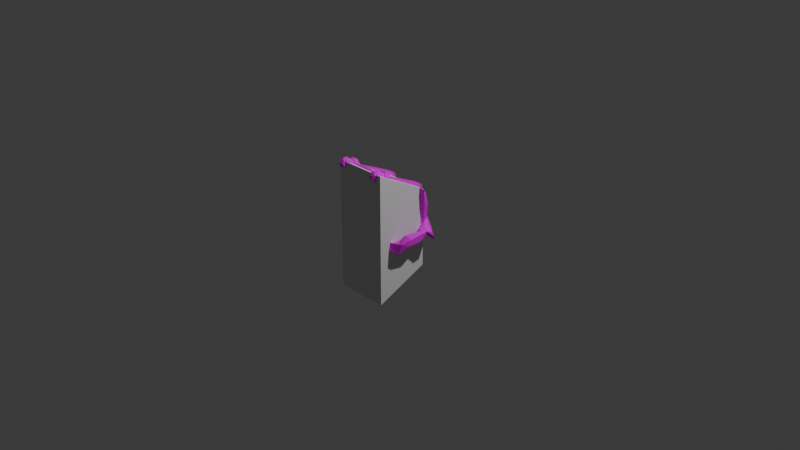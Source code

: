 # Source: eyehooker.blend  (saved by Blender 4.0.36; exported with 4.5.12 LTS)
import bpy
from mathutils import Matrix  # noqa: F401  (used for matrix-valued properties, if any)

bpy.ops.wm.read_factory_settings(use_empty=True)
scene = bpy.context.scene
scene.name = 'Scene'

# ---- collections
col_collection = bpy.data.collections.new('Collection'); scene.collection.children.link(col_collection)
col_eye_hooker = bpy.data.collections.new('eye_hooker'); scene.collection.children.link(col_eye_hooker)
col_eye_hooker_phy = bpy.data.collections.new('eye_hooker_phy'); scene.collection.children.link(col_eye_hooker_phy)

# ---- images (referenced by path relative to the original .blend; pixels are not part of the script)
import os
ASSET_DIR = os.environ.get("B2B_ASSET_DIR", "")  # directory of the original .blend (textures are referenced by path, not embedded)
HERE = os.path.dirname(os.path.abspath(__file__))  # packed textures are extracted next to this script under _unpacked/

def load_image(name, relpath, width, height, colorspace="sRGB"):
    """Load a texture the original file referenced (path relative to the .blend, or extracted next to this script)."""
    p = next((c for c in (os.path.join(HERE, relpath), os.path.join(ASSET_DIR, relpath)) if relpath and os.path.exists(c)), "")
    if p:
        img = bpy.data.images.load(p, check_existing=True)
        img.name = name
    else:  # same state as the original file: an image datablock whose file is absent (Cycles renders it pink)
        img = bpy.data.images.new(name, width, height)
        img.source = "FILE"
        img.filepath = "//" + (relpath or name)
    img.colorspace_settings.name = colorspace
    return img
img_organic_psd = load_image('organic.psd', 'organic.psd', 1024, 1024, 'sRGB')

# ---- materials (node trees are filled in below, after node groups)
mat_material = bpy.data.materials.new('Material')
mat_material.alpha_threshold = 0.0
mat_material.use_transparent_shadow = False
mat_material.roughness = 0.5
mat_material.line_color = (0.0, 0.0, 0.0, 1.0)

# ---- material node trees
mat_material.use_nodes = True; mat_material.node_tree.nodes.clear()
_N = mat_material.node_tree.nodes; _L = mat_material.node_tree.links
n0 = _N.new('ShaderNodeOutputMaterial'); n0.name = 'Material Output'; n0.location = (300, 300)
n1 = _N.new('ShaderNodeBsdfPrincipled'); n1.name = 'Principled BSDF'; n1.location = (10, 300)
n1.inputs[3].default_value = 1.0
n2 = _N.new('ShaderNodeTexCoord'); n2.name = 'Texture Coordinate'; n2.location = (-507, 252)
n3 = _N.new('ShaderNodeTexImage'); n3.name = 'Image Texture'; n3.location = (-295, 224)
n3.image = img_organic_psd
n3.interpolation = 'Closest'
_L.new(n1.outputs[0], n0.inputs[0])
_L.new(n3.outputs[0], n1.inputs[0])
_L.new(n2.outputs[2], n3.inputs[0])
n0.is_active_output = True

# ---- world
world_world = bpy.data.worlds.new('World'); scene.world = world_world
world_world.use_nodes = True; world_world.node_tree.nodes.clear()
_N = world_world.node_tree.nodes; _L = world_world.node_tree.links
n0 = _N.new('ShaderNodeOutputWorld'); n0.name = 'World Output'; n0.location = (300, 300)
n1 = _N.new('ShaderNodeBackground'); n1.name = 'Background'; n1.location = (10, 300)
n1.inputs[0].default_value = (0.05088, 0.05088, 0.05088, 1.0)
_L.new(n1.outputs[0], n0.inputs[0])
n0.is_active_output = True
world_world.color = (0.05088, 0.05088, 0.05088)
world_world.use_sun_shadow = False
world_world.sun_shadow_jitter_overblur = 0.0

# ---- cameras
cam_camera = bpy.data.cameras.new('Camera')
cam_camera.clip_end = 100.0
cam_camera.ortho_scale = 7.314

# ---- lights
light_light = bpy.data.lights.new('Light', 'POINT')
light_light.transmission_factor = 0.0
light_light.energy = 1000.0
light_light.shadow_soft_size = 0.1
light_light.shadow_maximum_resolution = 0.006
light_light.use_absolute_resolution = True

# ---- meshes
me_cube = bpy.data.meshes.new('Cube')
me_cube.from_pydata([(0.179, -0.1397, 0.04584), (0.0228, -0.1397, 0.3575), (0.179, -0.2423, 0.04584), (0.0228, -0.2423, 0.3575), (-0.06389, -0.2423, 0.3575), (0.09228, -0.2423, 0.04584), (-0.06389, -0.1397, 0.3575), (0.09228, -0.1397, 0.04584), (0.02921, -0.1397, 0.4045), (0.02921, -0.2423, 0.4045), (-0.04876, -0.1397, 0.4424), (-0.04876, -0.2423, 0.4424), (0.4376, -0.1446, 0.5831), (0.4352, -0.2375, 0.5814), (0.3934, -0.1446, 0.648), (0.391, -0.2375, 0.6464), (0.5061, -0.1472, 0.6297), (0.5037, -0.2401, 0.628), (0.462, -0.1472, 0.6947), (0.4596, -0.2401, 0.693), (0.4376, 0.1017, 0.5831), (0.3934, 0.1016, 0.648), (0.5061, 0.09904, 0.6297), (0.462, 0.09902, 0.6947), (0.179, 0.1415, 0.04584), (0.0228, 0.1415, 0.3575), (0.179, 0.2441, 0.04584), (0.0228, 0.2441, 0.3575), (-0.06389, 0.2441, 0.3575), (0.09228, 0.2441, 0.04584), (-0.06389, 0.1415, 0.3575), (0.09228, 0.1415, 0.04584), (0.02921, 0.1415, 0.4045), (0.02921, 0.2441, 0.4045), (-0.04876, 0.1415, 0.4424), (-0.04876, 0.2441, 0.4424), (0.4376, 0.1463, 0.5831), (0.4352, 0.2392, 0.5814), (0.3934, 0.1463, 0.648), (0.391, 0.2392, 0.6464), (0.5061, 0.1489, 0.6297), (0.5037, 0.2418, 0.628), (0.462, 0.1489, 0.6947), (0.4596, 0.2418, 0.693), (0.4255, -0.09991, 0.5831), (0.3813, -0.09988, 0.648), (0.4941, -0.0973, 0.6297), (0.4499, -0.09727, 0.6947), (0.1787, -0.1397, 0.001672), (0.0228, -0.1397, -0.2778), (0.1787, -0.2423, 0.001672), (0.0228, -0.2423, -0.2778), (-0.06389, -0.2423, -0.2778), (0.09202, -0.2423, 0.001672), (-0.06389, -0.1397, -0.2778), (0.09202, -0.1397, 0.001672), (0.02921, -0.1397, -0.3248), (0.02921, -0.2423, -0.3248), (-0.04876, -0.1397, -0.3627), (-0.04876, -0.2423, -0.3627), (0.4376, -0.1446, -0.5034), (0.4352, -0.2375, -0.5017), (0.3934, -0.1446, -0.5684), (0.391, -0.2375, -0.5667), (0.5061, -0.1472, -0.55), (0.5037, -0.2401, -0.5484), (0.462, -0.1472, -0.615), (0.4596, -0.2401, -0.6133), (0.4376, 0.1017, -0.5034), (0.3934, 0.1016, -0.5684), (0.5061, 0.09904, -0.55), (0.462, 0.09902, -0.615), (0.1787, 0.1415, 0.001672), (0.0228, 0.1415, -0.2778), (0.1787, 0.2441, 0.001672), (0.0228, 0.2441, -0.2778), (-0.06389, 0.2441, -0.2778), (0.09202, 0.2441, 0.001672), (-0.06389, 0.1415, -0.2778), (0.09202, 0.1415, 0.001672), (0.02921, 0.1415, -0.3248), (0.02921, 0.2441, -0.3248), (-0.04876, 0.1415, -0.3627), (-0.04876, 0.2441, -0.3627), (0.4376, 0.1463, -0.5034), (0.4352, 0.2392, -0.5017), (0.3934, 0.1463, -0.5684), (0.391, 0.2392, -0.5667), (0.5061, 0.1489, -0.55), (0.5037, 0.2418, -0.5484), (0.462, 0.1489, -0.615), (0.4596, 0.2418, -0.6133), (0.4255, -0.09991, -0.5034), (0.3813, -0.09988, -0.5684), (0.4941, -0.0973, -0.55), (0.4499, -0.09727, -0.615), (0.179, -0.1397, -0.0144), (0.179, -0.2423, -0.0144), (0.09228, -0.2423, -0.0144), (0.09228, -0.1397, -0.0144), (0.179, 0.1415, -0.0144), (0.179, 0.2441, -0.0144), (0.09228, 0.2441, -0.0144), (0.09228, 0.1415, -0.0144), (0.1273, -0.1547, 0.173), (0.1273, -0.178, 0.2729), (0.04059, -0.178, 0.2729), (0.04059, -0.1547, 0.173), (0.04985, 0.2134, 0.2483), (0.04985, 0.1902, 0.3482), (-0.03683, 0.1902, 0.3482), (-0.03683, 0.2134, 0.2483), (0.04805, -0.2273, -0.3726), (0.04805, -0.1881, -0.2777), (-0.03864, -0.1881, -0.2777), (-0.03864, -0.2273, -0.3726), (0.1307, 0.2081, -0.3543), (0.1307, 0.169, -0.4491), (0.04404, 0.2081, -0.3543), (0.04404, 0.169, -0.4491)], [], [(3, 1, 0, 2), (4, 5, 7, 6), (0, 1, 6, 7), (3, 2, 5, 4), (0, 7, 99, 96), (1, 3, 9, 8), (10, 8, 12, 14), (6, 1, 8, 10), (3, 4, 11, 9), (4, 6, 10, 11), (13, 15, 19, 17), (8, 9, 13, 12), (9, 11, 15, 13), (11, 10, 14, 15), (16, 17, 19, 18), (15, 14, 18, 19), (18, 14, 21, 23), (12, 13, 17, 16), (21, 20, 22, 23), (16, 18, 23, 22), (12, 16, 22, 20), (14, 12, 20, 21), (27, 25, 24, 26), (28, 29, 31, 30), (24, 25, 30, 31), (27, 26, 29, 28), (24, 31, 103, 100), (25, 27, 33, 32), (34, 32, 36, 38), (30, 25, 32, 34), (27, 28, 35, 33), (28, 30, 34, 35), (37, 39, 43, 41), (32, 33, 37, 36), (33, 35, 39, 37), (35, 34, 38, 39), (40, 41, 43, 42), (39, 38, 42, 43), (42, 38, 45, 47), (36, 37, 41, 40), (45, 44, 46, 47), (40, 42, 47, 46), (36, 40, 46, 44), (38, 36, 44, 45), (51, 49, 48, 50), (52, 53, 55, 54), (48, 49, 54, 55), (51, 50, 53, 52), (50, 48, 55, 53), (49, 51, 57, 56), (58, 56, 60, 62), (54, 49, 56, 58), (51, 52, 59, 57), (52, 54, 58, 59), (61, 63, 67, 65), (56, 57, 61, 60), (57, 59, 63, 61), (59, 58, 62, 63), (64, 65, 67, 66), (63, 62, 66, 67), (66, 62, 69, 71), (60, 61, 65, 64), (69, 68, 70, 71), (64, 66, 71, 70), (60, 64, 70, 68), (62, 60, 68, 69), (75, 73, 72, 74), (76, 77, 79, 78), (72, 73, 78, 79), (75, 74, 77, 76), (74, 72, 79, 77), (73, 75, 81, 80), (82, 80, 84, 86), (78, 73, 80, 82), (75, 76, 83, 81), (76, 78, 82, 83), (85, 87, 91, 89), (80, 81, 85, 84), (81, 83, 87, 85), (83, 82, 86, 87), (88, 89, 91, 90), (87, 86, 90, 91), (90, 86, 93, 95), (84, 85, 89, 88), (93, 92, 94, 95), (88, 90, 95, 94), (84, 88, 94, 92), (86, 84, 92, 93), (97, 96, 99, 98), (101, 100, 103, 102), (31, 29, 102, 103), (7, 5, 98, 99), (26, 24, 100, 101), (2, 0, 96, 97), (29, 26, 101, 102), (5, 2, 97, 98), (105, 106, 107, 104), (109, 108, 111, 110), (106, 105, 109, 110), (107, 106, 110, 111), (104, 107, 111, 108), (105, 104, 108, 109), (113, 112, 115, 114), (116, 118, 119, 117), (112, 113, 116, 117), (113, 114, 118, 116), (114, 115, 119, 118), (115, 112, 117, 119)])
_uv = me_cube.uv_layers.new(name='UVMap')
_uv.uv.foreach_set('vector', [0.3163, 0.07328, 0.3436, 0.07328, 0.3436, 0.2299, 0.3163, 0.2299, 0.3161, 0.1632, 0.3149, 0.3196, 0.2876, 0.3194, 0.2888, 0.163, 0.1264, 0.3144, 0.1977, 0.1745, 0.2183, 0.185, 0.147, 0.3249, 0.1172, 0.1924, 0.1939, 0.3295, 0.1737, 0.3407, 0.09704, 0.2037, 0.1264, 0.3144, 0.147, 0.3249, 0.147, 0.3249, 0.1264, 0.3144, 0.3436, 0.07328, 0.3163, 0.07328, 0.3163, 0.06065, 0.3436, 0.06065, 0.225, 0.163, 0.2018, 0.1626, 0.1264, 0.07074, 0.1448, 0.06065, 0.2183, 0.185, 0.1977, 0.1745, 0.2018, 0.1626, 0.225, 0.163, 0.1172, 0.1924, 0.09704, 0.2037, 0.08951, 0.182, 0.1126, 0.1807, 0.3161, 0.1632, 0.2888, 0.163, 0.2889, 0.1401, 0.3163, 0.1403, 0.184, 0.08669, 0.1653, 0.07733, 0.1751, 0.05755, 0.1939, 0.06691, 0.3436, 0.3669, 0.3163, 0.3671, 0.3171, 0.2515, 0.3418, 0.2507, 0.1126, 0.1807, 0.08951, 0.182, 0.1653, 0.07733, 0.184, 0.08669, 0.3163, 0.1403, 0.2889, 0.1401, 0.2907, 0.07513, 0.3155, 0.07582, 0.3601, 0.1264, 0.3604, 0.1511, 0.344, 0.1511, 0.3436, 0.1263, 0.3155, 0.07582, 0.2907, 0.07513, 0.2915, 0.06114, 0.3163, 0.06183, 0.2915, 0.06114, 0.2907, 0.07513, 0.2251, 0.07464, 0.2259, 0.06065, 0.3418, 0.2507, 0.3171, 0.2515, 0.3163, 0.2311, 0.341, 0.2302, 0.2685, 0.3417, 0.2476, 0.3417, 0.2476, 0.3196, 0.2685, 0.3196, 0.3601, 0.1264, 0.3436, 0.1263, 0.344, 0.06065, 0.3604, 0.06073, 0.3418, 0.2507, 0.341, 0.2302, 0.4067, 0.2299, 0.4074, 0.2504, 0.2907, 0.07513, 0.2906, 0.09134, 0.225, 0.09085, 0.2251, 0.07464, 0.3163, 0.07328, 0.3436, 0.07328, 0.3436, 0.2299, 0.3163, 0.2299, 0.3161, 0.1632, 0.3149, 0.3196, 0.2876, 0.3194, 0.2888, 0.163, 0.1264, 0.3144, 0.1977, 0.1745, 0.2183, 0.185, 0.147, 0.3249, 0.1172, 0.1924, 0.1939, 0.3295, 0.1737, 0.3407, 0.09704, 0.2037, 0.1264, 0.3144, 0.147, 0.3249, 0.147, 0.3249, 0.1264, 0.3144, 0.3436, 0.07328, 0.3163, 0.07328, 0.3163, 0.06065, 0.3436, 0.06065, 0.225, 0.163, 0.2018, 0.1626, 0.1264, 0.07074, 0.1448, 0.06065, 0.2183, 0.185, 0.1977, 0.1745, 0.2018, 0.1626, 0.225, 0.163, 0.1172, 0.1924, 0.09704, 0.2037, 0.08951, 0.182, 0.1126, 0.1807, 0.3161, 0.1632, 0.2888, 0.163, 0.2889, 0.1401, 0.3163, 0.1403, 0.184, 0.08669, 0.1653, 0.07733, 0.1751, 0.05755, 0.1939, 0.06691, 0.3436, 0.3669, 0.3163, 0.3671, 0.3171, 0.2515, 0.3418, 0.2507, 0.1126, 0.1807, 0.08951, 0.182, 0.1653, 0.07733, 0.184, 0.08669, 0.3163, 0.1403, 0.2889, 0.1401, 0.2907, 0.07513, 0.3155, 0.07582, 0.3601, 0.1264, 0.3604, 0.1511, 0.344, 0.1511, 0.3436, 0.1263, 0.3155, 0.07582, 0.2907, 0.07513, 0.2915, 0.06114, 0.3163, 0.06183, 0.2915, 0.06114, 0.2907, 0.07513, 0.2251, 0.07464, 0.2259, 0.06065, 0.3418, 0.2507, 0.3171, 0.2515, 0.3163, 0.2311, 0.341, 0.2302, 0.2685, 0.3417, 0.2476, 0.3417, 0.2476, 0.3196, 0.2685, 0.3196, 0.3601, 0.1264, 0.3436, 0.1263, 0.344, 0.06065, 0.3604, 0.06073, 0.3418, 0.2507, 0.341, 0.2302, 0.4067, 0.2299, 0.4074, 0.2504, 0.2907, 0.07513, 0.2906, 0.09134, 0.225, 0.09085, 0.2251, 0.07464, 0.3163, 0.07328, 0.3436, 0.07328, 0.3436, 0.2299, 0.3163, 0.2299, 0.3161, 0.1632, 0.3149, 0.3196, 0.2876, 0.3194, 0.2888, 0.163, 0.1264, 0.3144, 0.1977, 0.1745, 0.2183, 0.185, 0.147, 0.3249, 0.1172, 0.1924, 0.1939, 0.3295, 0.1737, 0.3407, 0.09704, 0.2037, 0.225, 0.3469, 0.225, 0.3196, 0.2476, 0.3196, 0.2476, 0.3469, 0.3436, 0.07328, 0.3163, 0.07328, 0.3163, 0.06065, 0.3436, 0.06065, 0.225, 0.163, 0.2018, 0.1626, 0.1264, 0.07074, 0.1448, 0.06065, 0.2183, 0.185, 0.1977, 0.1745, 0.2018, 0.1626, 0.225, 0.163, 0.1172, 0.1924, 0.09704, 0.2037, 0.08951, 0.182, 0.1126, 0.1807, 0.3161, 0.1632, 0.2888, 0.163, 0.2889, 0.1401, 0.3163, 0.1403, 0.184, 0.08669, 0.1653, 0.07733, 0.1751, 0.05755, 0.1939, 0.06691, 0.3436, 0.3669, 0.3163, 0.3671, 0.3171, 0.2515, 0.3418, 0.2507, 0.1126, 0.1807, 0.08951, 0.182, 0.1653, 0.07733, 0.184, 0.08669, 0.3163, 0.1403, 0.2889, 0.1401, 0.2907, 0.07513, 0.3155, 0.07582, 0.3601, 0.1264, 0.3604, 0.1511, 0.344, 0.1511, 0.3436, 0.1263, 0.3155, 0.07582, 0.2907, 0.07513, 0.2915, 0.06114, 0.3163, 0.06183, 0.2915, 0.06114, 0.2907, 0.07513, 0.2251, 0.07464, 0.2259, 0.06065, 0.3418, 0.2507, 0.3171, 0.2515, 0.3163, 0.2311, 0.341, 0.2302, 0.2685, 0.3417, 0.2476, 0.3417, 0.2476, 0.3196, 0.2685, 0.3196, 0.3601, 0.1264, 0.3436, 0.1263, 0.344, 0.06065, 0.3604, 0.06073, 0.3418, 0.2507, 0.341, 0.2302, 0.4067, 0.2299, 0.4074, 0.2504, 0.2907, 0.07513, 0.2906, 0.09134, 0.225, 0.09085, 0.2251, 0.07464, 0.3163, 0.07328, 0.3436, 0.07328, 0.3436, 0.2299, 0.3163, 0.2299, 0.3161, 0.1632, 0.3149, 0.3196, 0.2876, 0.3194, 0.2888, 0.163, 0.1264, 0.3144, 0.1977, 0.1745, 0.2183, 0.185, 0.147, 0.3249, 0.1172, 0.1924, 0.1939, 0.3295, 0.1737, 0.3407, 0.09704, 0.2037, 0.225, 0.3469, 0.225, 0.3196, 0.2476, 0.3196, 0.2476, 0.3469, 0.3436, 0.07328, 0.3163, 0.07328, 0.3163, 0.06065, 0.3436, 0.06065, 0.225, 0.163, 0.2018, 0.1626, 0.1264, 0.07074, 0.1448, 0.06065, 0.2183, 0.185, 0.1977, 0.1745, 0.2018, 0.1626, 0.225, 0.163, 0.1172, 0.1924, 0.09704, 0.2037, 0.08951, 0.182, 0.1126, 0.1807, 0.3161, 0.1632, 0.2888, 0.163, 0.2889, 0.1401, 0.3163, 0.1403, 0.184, 0.08669, 0.1653, 0.07733, 0.1751, 0.05755, 0.1939, 0.06691, 0.3436, 0.3669, 0.3163, 0.3671, 0.3171, 0.2515, 0.3418, 0.2507, 0.1126, 0.1807, 0.08951, 0.182, 0.1653, 0.07733, 0.184, 0.08669, 0.3163, 0.1403, 0.2889, 0.1401, 0.2907, 0.07513, 0.3155, 0.07582, 0.3601, 0.1264, 0.3604, 0.1511, 0.344, 0.1511, 0.3436, 0.1263, 0.3155, 0.07582, 0.2907, 0.07513, 0.2915, 0.06114, 0.3163, 0.06183, 0.2915, 0.06114, 0.2907, 0.07513, 0.2251, 0.07464, 0.2259, 0.06065, 0.3418, 0.2507, 0.3171, 0.2515, 0.3163, 0.2311, 0.341, 0.2302, 0.2685, 0.3417, 0.2476, 0.3417, 0.2476, 0.3196, 0.2685, 0.3196, 0.3601, 0.1264, 0.3436, 0.1263, 0.344, 0.06065, 0.3604, 0.06073, 0.3418, 0.2507, 0.341, 0.2302, 0.4067, 0.2299, 0.4074, 0.2504, 0.2907, 0.07513, 0.2906, 0.09134, 0.225, 0.09085, 0.2251, 0.07464, 0.225, 0.3469, 0.225, 0.3196, 0.2476, 0.3196, 0.2476, 0.3469, 0.225, 0.3469, 0.225, 0.3196, 0.2476, 0.3196, 0.2476, 0.3469, 0.2876, 0.3194, 0.3149, 0.3196, 0.3149, 0.3196, 0.2876, 0.3194, 0.2876, 0.3194, 0.3149, 0.3196, 0.3149, 0.3196, 0.2876, 0.3194, 0.3163, 0.2299, 0.3436, 0.2299, 0.3436, 0.2299, 0.3163, 0.2299, 0.3163, 0.2299, 0.3436, 0.2299, 0.3436, 0.2299, 0.3163, 0.2299, 0.1737, 0.3407, 0.1939, 0.3295, 0.1939, 0.3295, 0.1737, 0.3407, 0.1737, 0.3407, 0.1939, 0.3295, 0.1939, 0.3295, 0.1737, 0.3407, 0.225, 0.3469, 0.2476, 0.3469, 0.2476, 0.3196, 0.225, 0.3196, 0.225, 0.3469, 0.225, 0.3196, 0.2476, 0.3196, 0.2476, 0.3469, 0.2476, 0.3469, 0.225, 0.3469, 0.225, 0.3469, 0.2476, 0.3469, 0.2476, 0.3196, 0.2476, 0.3469, 0.2476, 0.3469, 0.2476, 0.3196, 0.225, 0.3196, 0.2476, 0.3196, 0.2476, 0.3196, 0.225, 0.3196, 0.225, 0.3469, 0.225, 0.3196, 0.225, 0.3196, 0.225, 0.3469, 0.225, 0.3469, 0.225, 0.3196, 0.2476, 0.3196, 0.2476, 0.3469, 0.225, 0.3469, 0.2476, 0.3469, 0.2476, 0.3196, 0.225, 0.3196, 0.225, 0.3196, 0.225, 0.3469, 0.225, 0.3469, 0.225, 0.3196, 0.225, 0.3469, 0.2476, 0.3469, 0.2476, 0.3469, 0.225, 0.3469, 0.2476, 0.3469, 0.2476, 0.3196, 0.2476, 0.3196, 0.2476, 0.3469, 0.2476, 0.3196, 0.225, 0.3196, 0.225, 0.3196, 0.2476, 0.3196])
me_cube.materials.append(mat_material)
me_cube.use_mirror_vertex_groups = False
me_cube.update()
me_cylinder = bpy.data.meshes.new('Cylinder')
me_cylinder.from_pydata([(-0.05966, 0.2966, -0.002693), (0.01973, 0.2743, -0.002693), (-0.05966, 0.2418, -0.0782), (0.01973, 0.2349, -0.057), (-0.05966, 0.153, -0.04936), (0.01973, 0.171, -0.03626), (-0.05966, 0.153, 0.04398), (0.01973, 0.171, 0.03087), (-0.05966, 0.2418, 0.07282), (0.01973, 0.2349, 0.05161), (0.01973, 0.2418, -0.0782), (0.01973, 0.2966, -0.002693), (0.01973, 0.153, -0.04936), (0.01973, 0.153, 0.04398), (0.01973, 0.2418, 0.07282), (0.1104, 0.2349, -0.057), (0.1104, 0.2743, -0.002693), (0.1104, 0.171, -0.03626), (0.1104, 0.171, 0.03087), (0.1104, 0.2349, 0.05161), (0.1354, 0.225, -0.02672), (0.1354, 0.2425, -0.002693), (0.1354, 0.1968, -0.01754), (0.1354, 0.1968, 0.01216), (0.1354, 0.225, 0.02134), (-0.05966, -0.2264, 0.0764), (0.01973, -0.2244, 0.05419), (-0.05966, -0.1464, 0.02833), (0.01973, -0.1669, 0.01962), (-0.05966, -0.1674, -0.06261), (0.01973, -0.182, -0.04579), (-0.05966, -0.2604, -0.07075), (0.01973, -0.2489, -0.05164), (-0.05966, -0.2968, 0.01517), (0.01973, -0.2751, 0.01015), (0.01973, -0.1464, 0.02833), (0.01973, -0.2264, 0.0764), (0.01973, -0.1674, -0.06261), (0.01973, -0.2604, -0.07075), (0.01973, -0.2968, 0.01517), (0.1104, -0.1669, 0.01962), (0.1104, -0.2244, 0.05419), (0.1104, -0.182, -0.04579), (0.1104, -0.2489, -0.05164), (0.1104, -0.2751, 0.01015), (0.1354, -0.1962, 0.007179), (0.1354, -0.2217, 0.02248), (0.1354, -0.2029, -0.02176), (0.1354, -0.2325, -0.02435), (0.1354, -0.2441, 0.002991)], [], [(0, 11, 10, 2), (2, 10, 12, 4), (4, 12, 13, 6), (1, 9, 19, 16), (6, 13, 14, 8), (8, 14, 11, 0), (0, 2, 4, 6, 8), (1, 3, 10, 11), (3, 5, 12, 10), (5, 7, 13, 12), (7, 9, 14, 13), (9, 1, 11, 14), (19, 18, 23, 24), (7, 5, 17, 18), (3, 1, 16, 15), (9, 7, 18, 19), (5, 3, 15, 17), (20, 21, 24, 23, 22), (17, 15, 20, 22), (16, 19, 24, 21), (18, 17, 22, 23), (15, 16, 21, 20), (25, 36, 35, 27), (27, 35, 37, 29), (29, 37, 38, 31), (26, 34, 44, 41), (31, 38, 39, 33), (33, 39, 36, 25), (25, 27, 29, 31, 33), (26, 28, 35, 36), (28, 30, 37, 35), (30, 32, 38, 37), (32, 34, 39, 38), (34, 26, 36, 39), (44, 43, 48, 49), (32, 30, 42, 43), (28, 26, 41, 40), (34, 32, 43, 44), (30, 28, 40, 42), (45, 46, 49, 48, 47), (42, 40, 45, 47), (41, 44, 49, 46), (43, 42, 47, 48), (40, 41, 46, 45)])
_uv = me_cylinder.uv_layers.new(name='UVMap')
_uv.uv.foreach_set('vector', [0.2028, 0.193, 0.2367, 0.193, 0.2367, 0.232, 0.2028, 0.232, 0.3383, 0.193, 0.3045, 0.193, 0.3045, 0.1734, 0.3383, 0.1734, 0.3383, 0.1734, 0.3045, 0.1734, 0.3045, 0.1344, 0.3383, 0.1344, 0.2216, 0.469, 0.2496, 0.469, 0.2496, 0.5077, 0.2216, 0.5077, 0.2367, 0.1344, 0.2706, 0.1344, 0.2706, 0.154, 0.2367, 0.154, 0.2367, 0.154, 0.2706, 0.154, 0.2706, 0.193, 0.2367, 0.193, 0.302, 0.06992, 0.3254, 0.1021, 0.302, 0.1344, 0.2641, 0.1221, 0.2641, 0.08223, 0.2292, 0.01454, 0.2124, 0.03771, 0.2028, 0.03771, 0.2263, 0.005491, 0.2124, 0.03771, 0.2292, 0.06088, 0.2263, 0.06992, 0.2028, 0.03771, 0.2292, 0.06088, 0.2564, 0.05203, 0.2641, 0.05762, 0.2263, 0.06992, 0.2564, 0.05203, 0.2564, 0.02339, 0.2641, 0.0178, 0.2641, 0.05762, 0.2564, 0.02339, 0.2292, 0.01454, 0.2263, 0.005491, 0.2641, 0.0178, 0.2385, 0.4498, 0.2385, 0.4784, 0.2275, 0.4704, 0.2275, 0.4578, 0.1794, 0.5077, 0.1513, 0.5077, 0.1513, 0.469, 0.1794, 0.469, 0.2123, 0.5066, 0.1842, 0.5066, 0.1842, 0.4679, 0.2123, 0.4679, 0.2496, 0.469, 0.2637, 0.469, 0.2637, 0.5077, 0.2496, 0.5077, 0.1513, 0.5077, 0.1372, 0.5077, 0.1372, 0.469, 0.1513, 0.469, 0.208, 0.4641, 0.2154, 0.4538, 0.2275, 0.4578, 0.2275, 0.4704, 0.2154, 0.4744, 0.2112, 0.4873, 0.1944, 0.4641, 0.208, 0.4641, 0.2154, 0.4744, 0.2112, 0.4409, 0.2385, 0.4498, 0.2275, 0.4578, 0.2154, 0.4538, 0.2385, 0.4784, 0.2112, 0.4873, 0.2154, 0.4744, 0.2275, 0.4704, 0.1944, 0.4641, 0.2112, 0.4409, 0.2154, 0.4538, 0.208, 0.4641, 0.2367, 0.193, 0.2706, 0.193, 0.2706, 0.232, 0.2367, 0.232, 0.2706, 0.1344, 0.3045, 0.1344, 0.3045, 0.1734, 0.2706, 0.1734, 0.2706, 0.1734, 0.3045, 0.1734, 0.3045, 0.193, 0.2706, 0.193, 0.1304, 0.4966, 0.1163, 0.4966, 0.1163, 0.4579, 0.1304, 0.4579, 0.2367, 0.193, 0.2028, 0.193, 0.2028, 0.154, 0.2367, 0.154, 0.2367, 0.154, 0.2028, 0.154, 0.2028, 0.1344, 0.2367, 0.1344, 0.2875, 0.005491, 0.3254, 0.0178, 0.3254, 0.05762, 0.2875, 0.06992, 0.2641, 0.03771, 0.2292, 0.07897, 0.2124, 0.1021, 0.2028, 0.1021, 0.2263, 0.06992, 0.2124, 0.1021, 0.2292, 0.1253, 0.2263, 0.1344, 0.2028, 0.1021, 0.2292, 0.1253, 0.2564, 0.1165, 0.2641, 0.1221, 0.2263, 0.1344, 0.2564, 0.1165, 0.2564, 0.08782, 0.2641, 0.08223, 0.2641, 0.1221, 0.2564, 0.08782, 0.2292, 0.07897, 0.2263, 0.06992, 0.2641, 0.08223, 0.07161, 0.5277, 0.04437, 0.5188, 0.05536, 0.5109, 0.06741, 0.5148, 0.03097, 0.4622, 0.04508, 0.4622, 0.04508, 0.5009, 0.03097, 0.5009, 0.08102, 0.4975, 0.05296, 0.4975, 0.05296, 0.4588, 0.08102, 0.4588, 0.1163, 0.4966, 0.08824, 0.4966, 0.08824, 0.4579, 0.1163, 0.4579, 0.04508, 0.4622, 0.07314, 0.4622, 0.07314, 0.5009, 0.04508, 0.5009, 0.06741, 0.4943, 0.07486, 0.5045, 0.06741, 0.5148, 0.05536, 0.5109, 0.05536, 0.4982, 0.04437, 0.4902, 0.07161, 0.4813, 0.06741, 0.4943, 0.05536, 0.4982, 0.08844, 0.5045, 0.07161, 0.5277, 0.06741, 0.5148, 0.07486, 0.5045, 0.04437, 0.5188, 0.04437, 0.4902, 0.05536, 0.4982, 0.05536, 0.5109, 0.07161, 0.4813, 0.08844, 0.5045, 0.07486, 0.5045, 0.06741, 0.4943])
me_cylinder.materials.append(mat_material)
me_cylinder.update()
me_cylinder_001 = bpy.data.meshes.new('Cylinder.001')
me_cylinder_001.from_pydata([(-0.05966, 0.2966, -0.002693), (0.01973, 0.2743, -0.002693), (-0.05966, 0.2418, -0.0782), (0.01973, 0.2349, -0.057), (-0.05966, 0.153, -0.04936), (0.01973, 0.171, -0.03626), (-0.05966, 0.153, 0.04398), (0.01973, 0.171, 0.03087), (-0.05966, 0.2418, 0.07282), (0.01973, 0.2349, 0.05161), (0.01973, 0.2418, -0.0782), (0.01973, 0.2966, -0.002693), (0.01973, 0.153, -0.04936), (0.01973, 0.153, 0.04398), (0.01973, 0.2418, 0.07282), (0.1104, 0.2349, -0.057), (0.1104, 0.2743, -0.002693), (0.1104, 0.171, -0.03626), (0.1104, 0.171, 0.03087), (0.1104, 0.2349, 0.05161), (0.1354, 0.225, -0.02672), (0.1354, 0.2425, -0.002693), (0.1354, 0.1968, -0.01754), (0.1354, 0.1968, 0.01216), (0.1354, 0.225, 0.02134), (-0.05966, -0.2264, 0.0764), (0.01973, -0.2244, 0.05419), (-0.05966, -0.1464, 0.02833), (0.01973, -0.1669, 0.01962), (-0.05966, -0.1674, -0.06261), (0.01973, -0.182, -0.04579), (-0.05966, -0.2604, -0.07075), (0.01973, -0.2489, -0.05164), (-0.05966, -0.2968, 0.01517), (0.01973, -0.2751, 0.01015), (0.01973, -0.1464, 0.02833), (0.01973, -0.2264, 0.0764), (0.01973, -0.1674, -0.06261), (0.01973, -0.2604, -0.07075), (0.01973, -0.2968, 0.01517), (0.1104, -0.1669, 0.01962), (0.1104, -0.2244, 0.05419), (0.1104, -0.182, -0.04579), (0.1104, -0.2489, -0.05164), (0.1104, -0.2751, 0.01015), (0.1354, -0.1962, 0.007179), (0.1354, -0.2217, 0.02248), (0.1354, -0.2029, -0.02176), (0.1354, -0.2325, -0.02435), (0.1354, -0.2441, 0.002991)], [], [(0, 11, 10, 2), (2, 10, 12, 4), (4, 12, 13, 6), (1, 9, 19, 16), (6, 13, 14, 8), (8, 14, 11, 0), (0, 2, 4, 6, 8), (1, 3, 10, 11), (3, 5, 12, 10), (5, 7, 13, 12), (7, 9, 14, 13), (9, 1, 11, 14), (19, 18, 23, 24), (7, 5, 17, 18), (3, 1, 16, 15), (9, 7, 18, 19), (5, 3, 15, 17), (20, 21, 24, 23, 22), (17, 15, 20, 22), (16, 19, 24, 21), (18, 17, 22, 23), (15, 16, 21, 20), (25, 36, 35, 27), (27, 35, 37, 29), (29, 37, 38, 31), (26, 34, 44, 41), (31, 38, 39, 33), (33, 39, 36, 25), (25, 27, 29, 31, 33), (26, 28, 35, 36), (28, 30, 37, 35), (30, 32, 38, 37), (32, 34, 39, 38), (34, 26, 36, 39), (44, 43, 48, 49), (32, 30, 42, 43), (28, 26, 41, 40), (34, 32, 43, 44), (30, 28, 40, 42), (45, 46, 49, 48, 47), (42, 40, 45, 47), (41, 44, 49, 46), (43, 42, 47, 48), (40, 41, 46, 45)])
_uv = me_cylinder_001.uv_layers.new(name='UVMap')
_uv.uv.foreach_set('vector', [0.2028, 0.193, 0.2367, 0.193, 0.2367, 0.232, 0.2028, 0.232, 0.3383, 0.193, 0.3045, 0.193, 0.3045, 0.1734, 0.3383, 0.1734, 0.3383, 0.1734, 0.3045, 0.1734, 0.3045, 0.1344, 0.3383, 0.1344, 0.2216, 0.469, 0.2496, 0.469, 0.2496, 0.5077, 0.2216, 0.5077, 0.2367, 0.1344, 0.2706, 0.1344, 0.2706, 0.154, 0.2367, 0.154, 0.2367, 0.154, 0.2706, 0.154, 0.2706, 0.193, 0.2367, 0.193, 0.302, 0.06992, 0.3254, 0.1021, 0.302, 0.1344, 0.2641, 0.1221, 0.2641, 0.08223, 0.2292, 0.01454, 0.2124, 0.03771, 0.2028, 0.03771, 0.2263, 0.005491, 0.2124, 0.03771, 0.2292, 0.06088, 0.2263, 0.06992, 0.2028, 0.03771, 0.2292, 0.06088, 0.2564, 0.05203, 0.2641, 0.05762, 0.2263, 0.06992, 0.2564, 0.05203, 0.2564, 0.02339, 0.2641, 0.0178, 0.2641, 0.05762, 0.2564, 0.02339, 0.2292, 0.01454, 0.2263, 0.005491, 0.2641, 0.0178, 0.2385, 0.4498, 0.2385, 0.4784, 0.2275, 0.4704, 0.2275, 0.4578, 0.1794, 0.5077, 0.1513, 0.5077, 0.1513, 0.469, 0.1794, 0.469, 0.2123, 0.5066, 0.1842, 0.5066, 0.1842, 0.4679, 0.2123, 0.4679, 0.2496, 0.469, 0.2637, 0.469, 0.2637, 0.5077, 0.2496, 0.5077, 0.1513, 0.5077, 0.1372, 0.5077, 0.1372, 0.469, 0.1513, 0.469, 0.208, 0.4641, 0.2154, 0.4538, 0.2275, 0.4578, 0.2275, 0.4704, 0.2154, 0.4744, 0.2112, 0.4873, 0.1944, 0.4641, 0.208, 0.4641, 0.2154, 0.4744, 0.2112, 0.4409, 0.2385, 0.4498, 0.2275, 0.4578, 0.2154, 0.4538, 0.2385, 0.4784, 0.2112, 0.4873, 0.2154, 0.4744, 0.2275, 0.4704, 0.1944, 0.4641, 0.2112, 0.4409, 0.2154, 0.4538, 0.208, 0.4641, 0.2367, 0.193, 0.2706, 0.193, 0.2706, 0.232, 0.2367, 0.232, 0.2706, 0.1344, 0.3045, 0.1344, 0.3045, 0.1734, 0.2706, 0.1734, 0.2706, 0.1734, 0.3045, 0.1734, 0.3045, 0.193, 0.2706, 0.193, 0.1304, 0.4966, 0.1163, 0.4966, 0.1163, 0.4579, 0.1304, 0.4579, 0.2367, 0.193, 0.2028, 0.193, 0.2028, 0.154, 0.2367, 0.154, 0.2367, 0.154, 0.2028, 0.154, 0.2028, 0.1344, 0.2367, 0.1344, 0.2875, 0.005491, 0.3254, 0.0178, 0.3254, 0.05762, 0.2875, 0.06992, 0.2641, 0.03771, 0.2292, 0.07897, 0.2124, 0.1021, 0.2028, 0.1021, 0.2263, 0.06992, 0.2124, 0.1021, 0.2292, 0.1253, 0.2263, 0.1344, 0.2028, 0.1021, 0.2292, 0.1253, 0.2564, 0.1165, 0.2641, 0.1221, 0.2263, 0.1344, 0.2564, 0.1165, 0.2564, 0.08782, 0.2641, 0.08223, 0.2641, 0.1221, 0.2564, 0.08782, 0.2292, 0.07897, 0.2263, 0.06992, 0.2641, 0.08223, 0.07161, 0.5277, 0.04437, 0.5188, 0.05536, 0.5109, 0.06741, 0.5148, 0.03097, 0.4622, 0.04508, 0.4622, 0.04508, 0.5009, 0.03097, 0.5009, 0.08102, 0.4975, 0.05296, 0.4975, 0.05296, 0.4588, 0.08102, 0.4588, 0.1163, 0.4966, 0.08824, 0.4966, 0.08824, 0.4579, 0.1163, 0.4579, 0.04508, 0.4622, 0.07314, 0.4622, 0.07314, 0.5009, 0.04508, 0.5009, 0.06741, 0.4943, 0.07486, 0.5045, 0.06741, 0.5148, 0.05536, 0.5109, 0.05536, 0.4982, 0.04437, 0.4902, 0.07161, 0.4813, 0.06741, 0.4943, 0.05536, 0.4982, 0.08844, 0.5045, 0.07161, 0.5277, 0.06741, 0.5148, 0.07486, 0.5045, 0.04437, 0.5188, 0.04437, 0.4902, 0.05536, 0.4982, 0.05536, 0.5109, 0.07161, 0.4813, 0.08844, 0.5045, 0.07486, 0.5045, 0.06741, 0.4943])
me_cylinder_001.materials.append(mat_material)
me_cylinder_001.update()
me_cube_003 = bpy.data.meshes.new('Cube.003')
me_cube_003.from_pydata([(-0.09519, 0.1943, 0.01219), (0.05947, 0.1971, 0.0169), (-0.2812, 0.1124, 0.01079), (-0.2427, 0.05144, -0.02727), (-0.1572, 0.03635, -0.1918), (-0.1957, 0.09589, -0.04467), (-0.1392, 0.04826, 0.003354), (0.06191, 0.1194, -0.2167), (-0.07504, 0.06957, -0.1385), (-0.1099, -0.01286, -0.1613), (-0.06033, 0.007115, -0.1186), (-0.058, 0.1246, -0.07696), (-0.04854, 0.07191, -0.007887), (-0.3523, 0.1905, 0.5842), (-0.3676, 0.1806, 0.572), (-0.3378, 0.1173, 0.6192), (-0.2373, 0.07231, 0.5411), (-0.131, 0.1999, 0.2036), (-0.1923, 0.1546, 0.05142), (-0.1784, 0.1648, 0.2787), (-0.259, 0.106, 0.1937), (0.03522, 0.2127, 0.05369), (-0.008659, 0.2153, 0.3309), (-0.05098, 0.1956, 0.3962), (-0.3714, 0.06878, 0.1546), (-0.3393, 0.07108, 0.08979), (-0.3012, 0.05333, 0.01167), (-0.3254, 0.04881, 0.1145), (-0.2737, 0.03865, 0.2183), (-0.3597, 0.03677, 0.2159), (-0.3212, 0.02705, 0.1677), (-0.3563, -0.02655, 0.2003), (-0.2665, 0.01001, 0.5691), (-0.2193, 0.04008, 0.595), (-0.3421, 0.0574, 0.5896), (-0.2648, -0.03107, 0.6261), (-0.2016, 0.07151, 0.03748), (-0.2163, 0.03264, 0.3289), (-0.1071, 0.04787, 0.1875), (-0.1844, 0.07858, 0.3586), (-0.1144, 0.1128, 0.4366), (-0.2027, 0.04381, 0.3883), (-0.09456, 0.02436, 0.3442), (-0.1333, 0.05836, 0.5836), (-0.274, 0.05259, 0.5178), (-0.1886, -0.03862, 0.5383), (-0.1415, -0.01472, 0.4968), (-0.03908, 0.06701, 0.1415), (-0.04797, -0.1296, 0.1952), (-0.04849, -0.1449, 0.3004), (-0.03842, 0.07094, 0.5429), (-0.02009, 0.04317, 0.3723), (0.006857, 0.04809, 0.5159), (-0.1001, 0.01332, 0.5931), (0.1887, 0.162, 0.06977), (0.06234, 0.1118, -0.03878), (0.001222, 0.1433, -0.04842), (0.08739, 0.09461, -0.1947), (0.05929, 0.08795, -0.2212), (0.06312, 0.06914, -0.04613), (0.1019, 0.06713, 0.0464), (0.0967, 0.1957, 0.4044), (0.1019, 0.1483, 0.4913), (0.3635, 0.1727, 0.2185), (0.1995, 0.1184, 0.0733), (0.2866, 0.1555, 0.3843), (0.1941, 0.1393, 0.4489), (0.273, 0.1347, 0.4702), (0.3216, 0.1459, 0.3204), (0.3481, 0.09839, 0.6189), (0.1293, 0.01798, 0.1715), (0.2393, 0.009126, 0.2018), (0.08208, -0.1415, 0.1952), (0.08177, -0.1348, 0.3065), (0.1271, 0.05346, 0.3539), (0.1065, 0.06994, 0.5177), (0.3428, 0.1522, 0.1559), (0.3089, 0.1033, 0.159), (0.2774, 0.03678, 0.2619), (0.1881, 0.08259, 0.4622), (0.2601, 0.0849, 0.5095), (0.3093, 0.05956, 0.453), (0.4775, 0.09202, 0.1542), (0.4035, 0.05675, 0.2371), (0.4512, 0.001467, 0.2384), (0.3635, 0.02161, 0.2168), (0.3411, 0.08971, 0.2913), (0.3757, 0.1066, 0.4998), (0.3679, 0.06535, 0.5189), (0.32, 0.05083, 0.6791), (0.3676, 0.05618, 0.6581), (0.4446, 0.08977, 0.217), (0.5321, 0.02437, 0.2722), (0.472, -0.005636, 0.312), (0.5327, 0.03228, 0.2296), (-0.3754, -0.03977, -0.1467), (-0.3039, -0.02172, -0.22), (-0.2968, -0.106, -0.289), (-0.3764, -0.08656, -0.2277), (-0.2955, -0.1062, -0.09345), (-0.3914, -0.1564, -0.2157), (-0.3372, -0.151, -0.2896), (-0.3539, -0.04025, -0.09457), (-0.3093, -0.05429, -0.05605), (-0.23, -0.1204, -0.2813), (-0.1984, -0.06497, -0.2289), (-0.2406, -0.102, -0.1325), (-0.2081, -0.04253, -0.04573), (-0.3426, -0.212, -0.2412), (-0.2359, -0.2466, -0.2927), (-0.3523, -0.1684, -0.1659), (-0.2138, -0.3058, -0.05891), (-0.23, -0.2974, -0.1258), (-0.2549, -0.177, -0.05637), (-0.34, -0.1629, -0.1043), (-0.2145, -0.2758, -0.03186), (-0.2149, -0.1854, -0.2583), (-0.1299, -0.2757, -0.2506), (-0.1785, -0.1994, -0.1295), (-0.1586, -0.2574, -0.0161), (-0.03017, -0.2927, -0.07748), (-0.1057, -0.3079, -0.2193), (-0.1321, -0.3597, 0.001797), (-0.03072, -0.3461, -0.08278), (0.003512, -0.3121, 0.04747), (-0.3881, -0.03669, 0.2229), (-0.3866, -0.0245, 0.1666), (-0.3881, -0.16, 0.2155), (-0.3042, -0.05823, 0.5669), (-0.2254, -0.08445, 0.5524), (-0.1798, -0.07908, 0.6476), (-0.1972, -0.07165, 0.6636), (-0.3758, -0.2924, 0.2054), (-0.3317, -0.2927, 0.1847), (-0.2991, -0.2007, 0.5311), (-0.2563, -0.3107, 0.4681), (-0.3135, -0.1688, 0.609), (-0.2311, -0.1636, 0.5532), (-0.2172, -0.2525, 0.5188), (-0.1457, -0.3413, 0.53), (-0.2188, -0.2432, 0.652), (-0.1865, -0.2896, 0.6001), (-0.2692, -0.3196, 0.2233), (-0.3867, -0.2628, 0.1491), (-0.3149, -0.3642, 0.1932), (-0.3179, -0.3662, 0.2349), (-0.3054, -0.3418, 0.2444), (-0.297, -0.324, 0.1758), (-0.3081, -0.2759, 0.5532), (-0.2451, -0.3608, 0.5287), (-0.2689, -0.2881, 0.6101), (-0.1138, -0.3063, 0.0745), (-0.2689, -0.3513, 0.0116), (-0.1739, -0.3391, 0.09067), (-0.1174, -0.3658, 0.07078), (-0.2472, -0.3865, 0.0849), (-0.163, -0.3747, 0.0966), (-0.2086, -0.3323, 0.1644), (-0.1719, -0.3323, 0.2201), (-0.2007, -0.3468, 0.3038), (-0.1661, -0.3411, 0.3631), (-0.2285, -0.3757, 0.1826), (-0.1691, -0.4177, 0.2058), (-0.119, -0.3544, 0.3298), (-0.1875, -0.3948, 0.2795), (-0.1726, -0.3864, 0.3935), (-0.1362, -0.3984, 0.3128), (-0.2167, -0.3114, 0.4464), (-0.1204, -0.309, 0.3907), (-0.1469, -0.3174, 0.4543), (-0.08705, -0.4231, 0.3931), (-0.1684, -0.3563, 0.5666), (-0.006769, -0.3112, 0.08875), (-0.01233, -0.3502, 0.05326), (-0.03902, -0.381, 0.0971), (-0.06034, -0.3401, 0.1482), (-0.1337, -0.3858, 0.223), (0.02264, -0.3365, 0.3783), (-0.03288, -0.3922, 0.3528), (-0.01439, -0.3476, 0.4415), (-0.003302, -0.3679, 0.4734), (-0.08793, -0.3688, 0.4762), (0.008942, -0.4172, 0.4126), (0.1164, -0.275, -0.04488), (0.09436, -0.298, -0.0403), (0.365, -0.01134, 0.269), (0.3958, -0.06458, 0.232), (0.4743, -0.0864, 0.3078), (0.5131, -0.03425, 0.2726), (0.5164, -0.1341, 0.2187), (0.5274, -0.05788, 0.3111), (0.1655, -0.2662, 0.1789), (0.4303, -0.1753, 0.2731), (0.3914, -0.19, 0.2066), (0.4676, -0.2371, 0.1923), (0.3169, -0.2584, 0.1471), (0.3524, -0.234, 0.2233), (0.4219, -0.244, 0.297), (0.5002, -0.268, 0.2105), (0.5076, -0.2402, 0.276), (0.09831, -0.2913, 0.1872), (0.05157, -0.3316, 0.1685), (0.1134, -0.2997, 0.1142), (0.1092, -0.3438, 0.1048), (0.1213, -0.3947, 0.1537), (0.09746, -0.3159, 0.3079), (0.08472, -0.3713, 0.2127), (0.1233, -0.4011, 0.2661), (0.1007, -0.2882, 0.3779), (0.05018, -0.3318, 0.411), (0.06177, -0.3848, 0.3223), (0.1367, -0.3845, 0.3555), (0.1494, -0.3906, 0.3887), (0.05317, -0.3, 0.6306), (0.0593, -0.3382, 0.4767), (0.09279, -0.3449, 0.4103), (0.07109, -0.3894, 0.4372), (0.1708, -0.3131, 0.1228), (0.2386, -0.2873, 0.1428), (0.2659, -0.3733, 0.1274), (0.1661, -0.3188, 0.2198), (0.2948, -0.3266, 0.1775), (0.2378, -0.3615, 0.2034), (0.1894, -0.3807, 0.2666), (0.1801, -0.3369, 0.2839), (0.1546, -0.3385, 0.331), (0.3237, -0.3525, 0.4015), (0.2442, -0.3717, 0.3744), (0.4237, -0.3376, 0.1179), (0.3921, -0.3187, 0.2036), (0.4449, -0.315, 0.2206), (0.07304, -0.4273, 0.3701)], [], [(56, 11, 1), (5, 96, 95), (18, 0, 5), (3, 2, 5), (95, 3, 5), (11, 5, 0), (12, 6, 107), (13, 14, 15), (2, 24, 18), (18, 20, 17), (1, 0, 21), (17, 19, 23), (23, 19, 40), (2, 25, 24), (27, 25, 26), (25, 126, 24), (27, 126, 25), (20, 24, 29), (28, 20, 29), (31, 30, 29), (44, 14, 13), (16, 44, 13), (33, 16, 13), (14, 44, 32), (18, 5, 2), (36, 27, 26), (36, 26, 3), (47, 27, 36), (36, 3, 6), (19, 20, 37), (20, 28, 37), (19, 39, 40), (39, 37, 41), (37, 28, 42), (38, 42, 28), (39, 41, 44), (43, 16, 33), (43, 33, 131), (42, 38, 49), (40, 43, 50), (51, 53, 46), (50, 53, 52), (53, 43, 131), (7, 11, 56), (58, 8, 7), (55, 7, 56), (60, 59, 55), (1, 21, 54), (22, 23, 61), (23, 50, 62), (54, 21, 63), (76, 64, 54), (63, 22, 61), (63, 61, 65), (65, 66, 67), (76, 63, 82), (65, 68, 63), (60, 47, 12), (70, 47, 60), (71, 70, 60), (70, 72, 47), (74, 51, 42), (73, 49, 72), (75, 62, 50), (52, 75, 50), (75, 52, 74), (71, 55, 64), (74, 70, 71), (71, 81, 74), (78, 81, 71), (67, 66, 79), (75, 74, 79), (81, 79, 74), (82, 77, 76), (68, 91, 63), (91, 68, 86), (77, 85, 71), (87, 68, 65), (86, 68, 87), (87, 88, 86), (88, 87, 90), (69, 67, 89), (67, 80, 89), (69, 89, 90), (89, 81, 88), (92, 82, 91), (84, 77, 82), (94, 82, 92), (92, 91, 93), (98, 100, 95), (101, 98, 97), (103, 3, 102), (102, 95, 99), (104, 97, 4), (106, 104, 105), (6, 3, 103), (107, 6, 103), (107, 106, 9), (106, 105, 9), (106, 103, 99), (107, 9, 10), (100, 98, 101), (110, 95, 100), (111, 108, 112), (114, 110, 108), (104, 109, 101), (117, 104, 116), (118, 116, 106), (118, 106, 113), (113, 115, 119), (116, 118, 120), (121, 112, 109), (112, 121, 122), (124, 123, 120), (29, 24, 125), (125, 24, 126), (31, 126, 30), (125, 126, 127), (29, 127, 31), (35, 128, 136), (129, 32, 45), (137, 134, 129), (131, 33, 35), (130, 45, 46), (143, 132, 133), (136, 150, 140), (138, 135, 137), (142, 133, 132), (132, 143, 144), (142, 132, 146), (133, 142, 147), (133, 147, 143), (144, 145, 132), (144, 143, 147), (148, 134, 135), (119, 115, 151), (153, 152, 157), (122, 115, 111), (153, 122, 154), (152, 155, 161), (156, 155, 152), (162, 155, 156), (158, 153, 157), (161, 147, 157), (161, 144, 147), (162, 161, 155), (166, 164, 176), (164, 146, 145), (165, 160, 159), (166, 165, 164), (167, 135, 138), (141, 139, 138), (165, 135, 160), (165, 149, 135), (171, 149, 170), (149, 150, 148), (171, 140, 150), (171, 139, 141), (119, 151, 172), (151, 122, 153), (172, 175, 201), (173, 123, 124), (173, 154, 123), (174, 156, 154), (175, 151, 158), (177, 178, 163), (163, 176, 158), (166, 176, 163), (166, 163, 178), (168, 169, 179), (209, 177, 179), (170, 181, 171), (182, 170, 178), (181, 170, 182), (203, 184, 183), (188, 189, 84), (187, 186, 193), (194, 186, 189), (94, 190, 188), (93, 187, 190), (190, 189, 188), (195, 196, 193), (192, 196, 197), (187, 193, 192), (194, 193, 186), (199, 189, 190), (198, 194, 189), (189, 199, 198), (190, 187, 197), (199, 197, 230), (183, 172, 200), (183, 184, 172), (202, 203, 183), (184, 173, 124), (174, 173, 184), (200, 201, 206), (201, 203, 206), (204, 207, 206), (208, 177, 209), (220, 206, 205), (208, 209, 215), (215, 225, 208), (177, 205, 210), (209, 179, 214), (216, 215, 214), (216, 182, 231), (213, 182, 216), (219, 217, 218), (204, 217, 219), (220, 191, 200), (221, 218, 220), (224, 222, 220), (225, 224, 208), (224, 225, 226), (223, 224, 226), (212, 211, 215), (225, 211, 227), (226, 227, 223), (211, 231, 227), (223, 227, 207), (228, 218, 195), (219, 218, 228), (193, 228, 195), (229, 196, 221), (229, 221, 222), (230, 229, 222), (231, 178, 210), (207, 231, 210), (1, 11, 0), (3, 26, 2), (3, 95, 102), (4, 96, 5), (11, 4, 5), (8, 58, 10), (9, 4, 8), (10, 9, 8), (11, 7, 8), (8, 4, 11), (10, 58, 12), (10, 12, 107), (17, 0, 18), (18, 24, 20), (17, 20, 19), (21, 0, 17), (21, 17, 22), (22, 17, 23), (50, 23, 40), (25, 2, 26), (28, 30, 27), (27, 30, 126), (30, 28, 29), (15, 14, 34), (33, 13, 15), (34, 14, 32), (49, 73, 74, 42), (128, 15, 34), (47, 38, 27), (27, 38, 28), (39, 19, 37), (37, 42, 41), (44, 40, 39), (16, 40, 44), (45, 44, 41), (42, 46, 41), (33, 15, 35), (6, 12, 36), (36, 12, 47), (47, 48, 38), (48, 49, 38), (43, 40, 16), (42, 51, 46), (52, 53, 51), (50, 43, 53), (1, 55, 56), (57, 58, 7), (55, 57, 7), (57, 59, 58), (55, 59, 57), (12, 58, 59), (54, 55, 1), (61, 23, 62), (63, 21, 22), (76, 54, 63), (65, 61, 66), (62, 66, 61), (65, 67, 69), (59, 60, 12), (72, 48, 47), (72, 49, 48), (70, 73, 72), (70, 74, 73), (71, 85, 86, 78), (74, 52, 51), (64, 55, 54), (77, 64, 76), (71, 60, 55), (77, 71, 64), (62, 75, 66), (80, 67, 79), (79, 66, 75), (81, 80, 79), (91, 86, 83), (84, 85, 77), (147, 142, 158, 157), (83, 86, 85), (185, 83, 85), (86, 81, 78), (86, 88, 81), (87, 65, 69), (87, 69, 90), (81, 89, 80), (88, 90, 89), (82, 63, 91), (94, 84, 82), (91, 83, 93), (93, 83, 185), (95, 96, 98), (96, 97, 98), (103, 102, 99), (4, 97, 96), (9, 105, 4), (105, 104, 4), (106, 107, 103), (109, 108, 101), (99, 95, 110), (100, 101, 108), (108, 110, 100), (114, 99, 110), (113, 99, 114), (115, 113, 114), (111, 114, 108), (111, 115, 114), (104, 101, 97), (104, 117, 109), (116, 104, 106), (109, 112, 108), (99, 113, 106), (119, 118, 113), (120, 117, 116), (124, 118, 119), (120, 118, 124), (121, 109, 117), (122, 111, 112), (123, 121, 117), (120, 123, 117), (123, 122, 121), (123, 154, 122), (31, 127, 126), (127, 29, 125), (32, 128, 34), (128, 35, 15), (46, 45, 41), (44, 45, 32), (32, 129, 128), (129, 134, 128), (45, 130, 129), (131, 130, 53), (136, 131, 35), (53, 130, 46), (136, 128, 134), (136, 134, 148), (150, 136, 148), (137, 135, 134), (140, 131, 136), (130, 137, 129), (131, 140, 130), (130, 141, 137), (140, 141, 130), (141, 138, 137), (146, 132, 145), (148, 135, 149), (122, 151, 115), (157, 152, 161), (153, 156, 152), (154, 156, 153), (145, 144, 161, 164), (142, 146, 159), (158, 142, 159), (158, 159, 160), (162, 164, 161), (176, 162, 156), (176, 164, 162), (163, 158, 160), (159, 146, 164), (165, 159, 164), (139, 167, 138), (169, 168, 167), (139, 169, 167), (168, 160, 167), (160, 135, 167), (149, 165, 170), (171, 141, 140), (171, 150, 149), (172, 124, 119), (175, 172, 151), (173, 174, 154), (158, 151, 153), (175, 158, 176), (175, 176, 174), (174, 201, 175), (174, 176, 156), (163, 160, 168), (177, 163, 168), (179, 177, 168), (181, 179, 169), (181, 169, 139), (139, 171, 181), (180, 179, 181), (182, 180, 181), (170, 165, 166), (178, 170, 166), (85, 186, 185), (85, 84, 186), (187, 185, 186), (188, 84, 94), (84, 189, 186), (92, 190, 94), (190, 92, 93), (187, 93, 185), (193, 196, 192), (194, 228, 193), (197, 187, 192), (199, 190, 197), (202, 183, 200), (201, 200, 172), (184, 124, 172), (203, 174, 184), (203, 201, 174), (217, 204, 203), (191, 202, 200), (220, 200, 206), (210, 205, 206), (203, 204, 206), (210, 206, 207), (208, 220, 205), (208, 205, 177), (215, 211, 225), (177, 210, 178), (214, 179, 213), (213, 179, 180), (214, 215, 209), (215, 216, 212), (216, 214, 213), (182, 213, 180), (217, 203, 202), (217, 202, 191), (191, 218, 217), (218, 191, 220), (221, 195, 218), (222, 221, 220), (224, 223, 222), (222, 223, 219), (219, 207, 204), (223, 207, 219), (224, 220, 208), (226, 225, 227), (227, 231, 207), (221, 196, 195), (229, 197, 196), (228, 230, 222), (228, 222, 219), (198, 228, 194), (230, 197, 229), (199, 230, 198), (228, 198, 230), (231, 182, 178), (211, 212, 231), (212, 216, 231)])
_uv = me_cube_003.uv_layers.new(name='UVMap')
_uv.uv.foreach_set('vector', [0.6474, 0.3996, 0.6436, 0.4156, 0.6446, 0.3802, 0.901, 0.4041, 0.8821, 0.3955, 0.8855, 0.3826, 0.6291, 0.6488, 0.629, 0.6553, 0.6265, 0.6506, 0.8815, 0.6845, 0.8918, 0.6819, 0.8819, 0.6927, 0.8855, 0.3826, 0.9071, 0.3953, 0.901, 0.4041, 0.6436, 0.4156, 0.6295, 0.4227, 0.627, 0.3987, 0.5486, 0.6339, 0.5588, 0.627, 0.5888, 0.6367, 0.7248, 0.4907, 0.7255, 0.493, 0.7018, 0.5029, 0.4725, 0.3301, 0.4959, 0.307, 0.4753, 0.3484, 0.4753, 0.3484, 0.5015, 0.3277, 0.4963, 0.3571, 0.6446, 0.3802, 0.627, 0.3987, 0.6391, 0.3746, 0.4963, 0.3571, 0.5136, 0.3445, 0.5341, 0.3681, 0.5341, 0.3681, 0.5136, 0.3445, 0.5483, 0.3504, 0.4725, 0.3301, 0.4774, 0.3208, 0.4959, 0.307, 0.6276, 0.6256, 0.6319, 0.6288, 0.6287, 0.6317, 0.8997, 0.6629, 0.8952, 0.6365, 0.9026, 0.6454, 0.8969, 0.6586, 0.8952, 0.6365, 0.8997, 0.6629, 0.5015, 0.3277, 0.4959, 0.307, 0.5101, 0.3064, 0.5089, 0.3209, 0.5015, 0.3277, 0.5101, 0.3064, 0.6036, 0.5763, 0.5917, 0.5811, 0.5932, 0.5731, 0.9028, 0.3268, 0.9028, 0.307, 0.9069, 0.2944, 0.9091, 0.324, 0.9028, 0.3268, 0.9069, 0.2944, 0.913, 0.314, 0.9091, 0.324, 0.9069, 0.2944, 0.627, 0.6367, 0.6298, 0.6476, 0.6268, 0.6449, 0.6211, 0.4089, 0.6295, 0.4227, 0.6201, 0.4213, 0.5694, 0.6138, 0.5897, 0.5922, 0.5859, 0.6151, 0.5694, 0.6138, 0.5859, 0.6151, 0.5802, 0.6215, 0.5363, 0.6145, 0.5897, 0.5922, 0.5694, 0.6138, 0.6436, 0.6605, 0.6565, 0.6636, 0.6401, 0.6726, 0.5136, 0.3445, 0.5015, 0.3277, 0.5325, 0.3307, 0.5015, 0.3277, 0.5089, 0.3209, 0.5325, 0.3307, 0.5136, 0.3445, 0.5364, 0.3369, 0.5483, 0.3504, 0.5191, 0.6979, 0.511, 0.7054, 0.5134, 0.6964, 0.5663, 0.5551, 0.5804, 0.5776, 0.5519, 0.5606, 0.5547, 0.5888, 0.5519, 0.5606, 0.5804, 0.5776, 0.5364, 0.3369, 0.5537, 0.3241, 0.5591, 0.3227, 0.5786, 0.3409, 0.5676, 0.3246, 0.581, 0.3208, 0.5786, 0.3409, 0.581, 0.3208, 0.6047, 0.319, 0.2989, 0.7064, 0.2996, 0.7367, 0.2935, 0.7153, 0.5483, 0.3504, 0.5786, 0.3409, 0.5738, 0.365, 0.5416, 0.5588, 0.5498, 0.5114, 0.5636, 0.5243, 0.5738, 0.365, 0.585, 0.3486, 0.5793, 0.3619, 0.585, 0.3486, 0.5786, 0.3409, 0.6047, 0.319, 0.9088, 0.636, 0.909, 0.6159, 0.9161, 0.6243, 0.9029, 0.4515, 0.9115, 0.4206, 0.9078, 0.4505, 0.9169, 0.6331, 0.9088, 0.636, 0.9161, 0.6243, 0.5214, 0.6291, 0.5302, 0.647, 0.5205, 0.6389, 0.6446, 0.3802, 0.6391, 0.3746, 0.6603, 0.358, 0.5209, 0.3803, 0.5341, 0.3681, 0.5416, 0.3978, 0.5341, 0.3681, 0.5738, 0.365, 0.5605, 0.3952, 0.6603, 0.358, 0.6391, 0.3746, 0.6809, 0.3128, 0.6821, 0.3265, 0.6703, 0.3562, 0.6603, 0.358, 0.5241, 0.456, 0.5209, 0.3803, 0.5416, 0.3978, 0.5241, 0.456, 0.5416, 0.3978, 0.5519, 0.4359, 0.5519, 0.4359, 0.5596, 0.415, 0.5672, 0.4294, 0.6821, 0.3265, 0.6809, 0.3128, 0.7001, 0.3174, 0.5519, 0.4359, 0.5422, 0.4511, 0.5241, 0.456, 0.5247, 0.6322, 0.5417, 0.6061, 0.5486, 0.6339, 0.8318, 0.6358, 0.8277, 0.6176, 0.8432, 0.6334, 0.8399, 0.6564, 0.8318, 0.6358, 0.8432, 0.6334, 0.8318, 0.6358, 0.8236, 0.6274, 0.8277, 0.6176, 0.5186, 0.5724, 0.5416, 0.5588, 0.5519, 0.5606, 0.2745, 0.7216, 0.2935, 0.7153, 0.2746, 0.737, 0.573, 0.3925, 0.5605, 0.3952, 0.5738, 0.365, 0.5727, 0.3828, 0.573, 0.3925, 0.5738, 0.365, 0.5116, 0.5393, 0.5325, 0.531, 0.5186, 0.5724, 0.5158, 0.6236, 0.5205, 0.6389, 0.5092, 0.6282, 0.5186, 0.5724, 0.5178, 0.5926, 0.5053, 0.6102, 0.5053, 0.6102, 0.4921, 0.5704, 0.5186, 0.5724, 0.4947, 0.5986, 0.4921, 0.5704, 0.5053, 0.6102, 0.5672, 0.4294, 0.5596, 0.415, 0.5682, 0.4125, 0.5116, 0.5393, 0.5186, 0.5724, 0.5007, 0.5501, 0.8829, 0.3379, 0.8994, 0.3466, 0.8856, 0.3759, 0.8766, 0.6859, 0.8619, 0.6585, 0.8696, 0.6569, 0.5422, 0.4511, 0.5378, 0.4757, 0.5241, 0.456, 0.4686, 0.6082, 0.4716, 0.5929, 0.4774, 0.5957, 0.8619, 0.6585, 0.845, 0.6758, 0.8399, 0.6564, 0.5802, 0.4491, 0.5638, 0.4462, 0.5519, 0.4359, 0.5365, 0.7327, 0.531, 0.7309, 0.5337, 0.7017, 0.4689, 0.5555, 0.4762, 0.5552, 0.4733, 0.573, 0.5386, 0.6967, 0.5337, 0.7017, 0.5352, 0.6842, 0.5998, 0.4421, 0.5672, 0.4294, 0.6068, 0.4342, 0.8947, 0.3212, 0.8916, 0.3329, 0.888, 0.2952, 0.5998, 0.4421, 0.6068, 0.4342, 0.6111, 0.441, 0.479, 0.5178, 0.4823, 0.5441, 0.4762, 0.5552, 0.557, 0.489, 0.5272, 0.4808, 0.5378, 0.4757, 0.8536, 0.6938, 0.8619, 0.6585, 0.8766, 0.6859, 0.7235, 0.2997, 0.7144, 0.3106, 0.7223, 0.2964, 0.557, 0.489, 0.5378, 0.4757, 0.5649, 0.4766, 0.7111, 0.6865, 0.7121, 0.6962, 0.7016, 0.68, 0.8922, 0.5593, 0.8993, 0.5749, 0.8829, 0.5649, 0.9049, 0.3837, 0.9071, 0.3953, 0.8924, 0.381, 0.6851, 0.6733, 0.7016, 0.68, 0.6799, 0.6909, 0.668, 0.4783, 0.6648, 0.4879, 0.647, 0.4469, 0.6059, 0.6525, 0.6088, 0.6811, 0.5952, 0.6744, 0.6401, 0.6726, 0.6565, 0.6636, 0.6725, 0.6781, 0.6657, 0.6833, 0.6401, 0.6726, 0.6725, 0.6781, 0.5888, 0.6367, 0.6059, 0.6525, 0.5768, 0.665, 0.6059, 0.6525, 0.5952, 0.6744, 0.5768, 0.665, 0.6059, 0.6525, 0.6079, 0.6402, 0.6105, 0.6457, 0.5888, 0.6367, 0.5768, 0.665, 0.5601, 0.6555, 0.9056, 0.5663, 0.8993, 0.5749, 0.8922, 0.5593, 0.6989, 0.6987, 0.7016, 0.68, 0.7121, 0.6962, 0.6666, 0.7312, 0.7058, 0.7147, 0.679, 0.732, 0.6869, 0.697, 0.6989, 0.6987, 0.7058, 0.7147, 0.8779, 0.5502, 0.8841, 0.5322, 0.8922, 0.5593, 0.7061, 0.4698, 0.668, 0.4783, 0.6817, 0.4771, 0.6833, 0.4513, 0.6817, 0.4771, 0.6634, 0.4556, 0.8173, 0.4562, 0.8258, 0.4731, 0.8071, 0.4671, 0.8071, 0.4671, 0.8011, 0.4637, 0.8005, 0.4408, 0.6817, 0.4771, 0.6833, 0.4513, 0.7186, 0.434, 0.8875, 0.4967, 0.9041, 0.5207, 0.8841, 0.5322, 0.9041, 0.5207, 0.8875, 0.4967, 0.9036, 0.4979, 0.7237, 0.4062, 0.7251, 0.4329, 0.7186, 0.434, 0.8916, 0.5826, 0.8957, 0.5821, 0.8891, 0.5915, 0.8891, 0.5915, 0.8957, 0.5821, 0.8965, 0.5919, 0.6036, 0.5763, 0.6051, 0.5802, 0.5917, 0.5811, 0.8891, 0.5915, 0.8965, 0.5919, 0.8925, 0.6093, 0.5932, 0.5731, 0.6253, 0.5738, 0.6036, 0.5763, 0.6844, 0.5179, 0.6939, 0.5255, 0.677, 0.5404, 0.8534, 0.5527, 0.8602, 0.5715, 0.8447, 0.5588, 0.7936, 0.6615, 0.7835, 0.651, 0.7932, 0.6467, 0.6047, 0.319, 0.581, 0.3208, 0.5873, 0.3089, 0.5765, 0.4985, 0.5749, 0.5153, 0.5636, 0.5243, 0.7494, 0.4733, 0.7421, 0.4633, 0.7475, 0.4621, 0.677, 0.5404, 0.6603, 0.5577, 0.6536, 0.547, 0.7945, 0.6786, 0.785, 0.6824, 0.7936, 0.6615, 0.7455, 0.4404, 0.7475, 0.4621, 0.7421, 0.4633, 0.7161, 0.6213, 0.7176, 0.625, 0.7029, 0.6308, 0.7455, 0.4404, 0.7421, 0.4633, 0.7363, 0.444, 0.6304, 0.5885, 0.6281, 0.5766, 0.6318, 0.5782, 0.6265, 0.5675, 0.6294, 0.5628, 0.6288, 0.5716, 0.8121, 0.7056, 0.8128, 0.7027, 0.8145, 0.705, 0.8831, 0.724, 0.8961, 0.7033, 0.8913, 0.7235, 0.8705, 0.5156, 0.8669, 0.5326, 0.8621, 0.5121, 0.8005, 0.4408, 0.7909, 0.4394, 0.7831, 0.4245, 0.7717, 0.4295, 0.7741, 0.4477, 0.7576, 0.4345, 0.6446, 0.7451, 0.6601, 0.7243, 0.6666, 0.7312, 0.9059, 0.5828, 0.9086, 0.5889, 0.9034, 0.5927, 0.7062, 0.6579, 0.6919, 0.6499, 0.6817, 0.6366, 0.7658, 0.6847, 0.7751, 0.6767, 0.7804, 0.6855, 0.7605, 0.6632, 0.7751, 0.6767, 0.7658, 0.6847, 0.7537, 0.4175, 0.7717, 0.4295, 0.7576, 0.4345, 0.8882, 0.7387, 0.8913, 0.7235, 0.8955, 0.737, 0.8882, 0.7387, 0.8831, 0.724, 0.8913, 0.7235, 0.6707, 0.6377, 0.6817, 0.6366, 0.6919, 0.6499, 0.7426, 0.6484, 0.7531, 0.657, 0.7491, 0.6654, 0.6687, 0.6225, 0.694, 0.6216, 0.6954, 0.6287, 0.6558, 0.6045, 0.6624, 0.6077, 0.6697, 0.614, 0.6523, 0.6163, 0.6558, 0.6045, 0.6687, 0.6225, 0.7862, 0.7005, 0.785, 0.6824, 0.7945, 0.6786, 0.81, 0.6787, 0.808, 0.6973, 0.7945, 0.6786, 0.8386, 0.4981, 0.8621, 0.5121, 0.8345, 0.5031, 0.8386, 0.4981, 0.8588, 0.5001, 0.8621, 0.5121, 0.6405, 0.5822, 0.6557, 0.5794, 0.6381, 0.6088, 0.6557, 0.5794, 0.6603, 0.5577, 0.6724, 0.5622, 0.644, 0.5713, 0.6536, 0.547, 0.6603, 0.5577, 0.8119, 0.6908, 0.808, 0.6973, 0.81, 0.6787, 0.8005, 0.4408, 0.7831, 0.4245, 0.7955, 0.3999, 0.7831, 0.4245, 0.7795, 0.4245, 0.7717, 0.4295, 0.7955, 0.3999, 0.7751, 0.4031, 0.7823, 0.3864, 0.7521, 0.712, 0.7651, 0.7304, 0.7453, 0.7162, 0.7521, 0.712, 0.762, 0.7021, 0.7651, 0.7304, 0.8122, 0.6538, 0.8148, 0.6571, 0.8121, 0.6605, 0.7751, 0.4031, 0.7831, 0.4245, 0.7537, 0.4175, 0.5583, 0.6877, 0.5619, 0.6966, 0.5535, 0.7131, 0.5535, 0.7131, 0.563, 0.7288, 0.5603, 0.7321, 0.7426, 0.6484, 0.7491, 0.6654, 0.7388, 0.6533, 0.5605, 0.7145, 0.5535, 0.7131, 0.5619, 0.6966, 0.8296, 0.4271, 0.8398, 0.4199, 0.8486, 0.4458, 0.8417, 0.4633, 0.8372, 0.449, 0.8486, 0.4458, 0.6217, 0.553, 0.6106, 0.5489, 0.6177, 0.5248, 0.8787, 0.4356, 0.882, 0.4217, 0.8874, 0.4339, 0.6106, 0.5489, 0.6217, 0.553, 0.6067, 0.5675, 0.7309, 0.7161, 0.7435, 0.7291, 0.7379, 0.744, 0.8391, 0.2977, 0.855, 0.3119, 0.8307, 0.3057, 0.79, 0.7269, 0.811, 0.7233, 0.8103, 0.7404, 0.8289, 0.7208, 0.8369, 0.6937, 0.8399, 0.7072, 0.7337, 0.6417, 0.7316, 0.6246, 0.7343, 0.6322, 0.5649, 0.4766, 0.5722, 0.476, 0.5729, 0.4825, 0.8463, 0.2937, 0.855, 0.3119, 0.8391, 0.2977, 0.8179, 0.3358, 0.8137, 0.3225, 0.8215, 0.3224, 0.8202, 0.3092, 0.8137, 0.3225, 0.8119, 0.3038, 0.79, 0.7269, 0.8103, 0.7404, 0.7999, 0.7401, 0.8289, 0.7208, 0.8203, 0.71, 0.8369, 0.6937, 0.7604, 0.6074, 0.7546, 0.6228, 0.7316, 0.6246, 0.8745, 0.3261, 0.8672, 0.3288, 0.855, 0.3119, 0.7546, 0.6228, 0.7604, 0.6074, 0.7741, 0.6135, 0.8233, 0.293, 0.8239, 0.3001, 0.8119, 0.3038, 0.7604, 0.6074, 0.7587, 0.5987, 0.7808, 0.5976, 0.8204, 0.3838, 0.7955, 0.3999, 0.7884, 0.373, 0.7241, 0.6824, 0.721, 0.6953, 0.7241, 0.6759, 0.7301, 0.7309, 0.7309, 0.7161, 0.7379, 0.744, 0.721, 0.6953, 0.7208, 0.6648, 0.7245, 0.6702, 0.7158, 0.6669, 0.7208, 0.6648, 0.721, 0.6953, 0.7884, 0.373, 0.7823, 0.3864, 0.7746, 0.3671, 0.4804, 0.6838, 0.482, 0.6948, 0.4726, 0.6836, 0.5913, 0.6937, 0.6027, 0.686, 0.5981, 0.698, 0.8346, 0.4754, 0.8354, 0.4611, 0.8417, 0.4633, 0.7855, 0.3575, 0.7746, 0.3671, 0.772, 0.3616, 0.8346, 0.4754, 0.8417, 0.4633, 0.8483, 0.4715, 0.9102, 0.6615, 0.9088, 0.6742, 0.9044, 0.6671, 0.8931, 0.4467, 0.8969, 0.4626, 0.8862, 0.4549, 0.8417, 0.4633, 0.8486, 0.4458, 0.8556, 0.4584, 0.7252, 0.7354, 0.7213, 0.7347, 0.7214, 0.7255, 0.768, 0.5092, 0.7609, 0.4971, 0.7848, 0.5122, 0.7307, 0.495, 0.7609, 0.4971, 0.768, 0.5092, 0.8565, 0.3724, 0.8415, 0.3738, 0.8439, 0.3651, 0.4718, 0.6926, 0.4843, 0.7075, 0.4723, 0.7189, 0.7855, 0.3575, 0.7979, 0.3622, 0.7884, 0.373, 0.8036, 0.3339, 0.8042, 0.3518, 0.7855, 0.3575, 0.5794, 0.718, 0.5903, 0.7188, 0.5884, 0.723, 0.9076, 0.7355, 0.9137, 0.7313, 0.9116, 0.7386, 0.5794, 0.718, 0.5732, 0.7041, 0.5668, 0.6847, 0.5874, 0.7131, 0.5794, 0.718, 0.5668, 0.6847, 0.8832, 0.4865, 0.8759, 0.4848, 0.882, 0.4787, 0.9076, 0.7355, 0.9002, 0.7375, 0.9002, 0.7177, 0.7632, 0.5523, 0.7787, 0.5376, 0.7929, 0.5458, 0.7799, 0.5257, 0.7848, 0.5122, 0.7787, 0.5376, 0.7929, 0.5458, 0.7787, 0.5376, 0.7979, 0.5336, 0.4673, 0.7413, 0.4831, 0.7217, 0.4836, 0.7307, 0.4723, 0.7189, 0.4831, 0.7217, 0.4673, 0.7413, 0.8519, 0.3374, 0.8742, 0.352, 0.8516, 0.3529, 0.6112, 0.7103, 0.6282, 0.7106, 0.6149, 0.7219, 0.6112, 0.7103, 0.6149, 0.7219, 0.611, 0.7265, 0.7808, 0.5976, 0.794, 0.5864, 0.7978, 0.5624, 0.8772, 0.4473, 0.8874, 0.4339, 0.8862, 0.4549, 0.8836, 0.466, 0.8772, 0.4473, 0.8862, 0.4549, 0.6446, 0.3802, 0.6436, 0.4156, 0.627, 0.3987, 0.8815, 0.6845, 0.8911, 0.6748, 0.8918, 0.6819, 0.9071, 0.3953, 0.8855, 0.3826, 0.8924, 0.381, 0.647, 0.4469, 0.6423, 0.4706, 0.6295, 0.4227, 0.6436, 0.4156, 0.647, 0.4469, 0.6295, 0.4227, 0.9115, 0.4206, 0.9029, 0.4515, 0.9026, 0.4137, 0.6604, 0.445, 0.647, 0.4469, 0.6519, 0.4297, 0.6611, 0.4324, 0.6604, 0.445, 0.6519, 0.4297, 0.9163, 0.4284, 0.9078, 0.4505, 0.9115, 0.4206, 0.6519, 0.4297, 0.647, 0.4469, 0.6436, 0.4156, 0.5601, 0.6555, 0.5332, 0.6814, 0.5486, 0.6339, 0.5601, 0.6555, 0.5486, 0.6339, 0.5888, 0.6367, 0.4963, 0.3571, 0.4697, 0.363, 0.4753, 0.3484, 0.4753, 0.3484, 0.4959, 0.307, 0.5015, 0.3277, 0.4963, 0.3571, 0.5015, 0.3277, 0.5136, 0.3445, 0.4841, 0.3977, 0.4697, 0.363, 0.4963, 0.3571, 0.4841, 0.3977, 0.4963, 0.3571, 0.5209, 0.3803, 0.5209, 0.3803, 0.4963, 0.3571, 0.5341, 0.3681, 0.5738, 0.365, 0.5341, 0.3681, 0.5483, 0.3504, 0.8997, 0.6629, 0.8918, 0.6819, 0.8911, 0.6748, 0.5804, 0.5776, 0.5917, 0.5811, 0.5897, 0.5922, 0.5897, 0.5922, 0.5917, 0.5811, 0.6051, 0.5802, 0.5917, 0.5811, 0.5804, 0.5776, 0.5932, 0.5731, 0.7018, 0.5029, 0.7255, 0.493, 0.7106, 0.5065, 0.581, 0.3208, 0.5556, 0.297, 0.5681, 0.2984, 0.8734, 0.5846, 0.8723, 0.6098, 0.8602, 0.5715, 0.5408, 0.5664, 0.5297, 0.5706, 0.5186, 0.5724, 0.5519, 0.5606, 0.6939, 0.5255, 0.7018, 0.5029, 0.7106, 0.5065, 0.5363, 0.6145, 0.5547, 0.5888, 0.5897, 0.5922, 0.5897, 0.5922, 0.5547, 0.5888, 0.5804, 0.5776, 0.5191, 0.6979, 0.5211, 0.711, 0.511, 0.7054, 0.511, 0.7054, 0.5091, 0.6871, 0.5134, 0.6964, 0.5591, 0.3227, 0.5483, 0.3504, 0.5364, 0.3369, 0.5676, 0.3246, 0.5483, 0.3504, 0.5591, 0.3227, 0.8447, 0.5588, 0.8538, 0.5828, 0.8279, 0.5818, 0.8189, 0.5717, 0.8294, 0.5655, 0.8279, 0.5818, 0.581, 0.3208, 0.5681, 0.2984, 0.5873, 0.3089, 0.5588, 0.627, 0.5486, 0.6339, 0.5694, 0.6138, 0.5694, 0.6138, 0.5486, 0.6339, 0.5363, 0.6145, 0.2923, 0.7445, 0.2936, 0.7353, 0.2996, 0.7367, 0.2936, 0.7353, 0.2935, 0.7153, 0.2996, 0.7367, 0.5786, 0.3409, 0.5483, 0.3504, 0.5676, 0.3246, 0.5519, 0.5606, 0.5416, 0.5588, 0.5636, 0.5243, 0.5325, 0.531, 0.5498, 0.5114, 0.5416, 0.5588, 0.5738, 0.365, 0.5786, 0.3409, 0.585, 0.3486, 0.6446, 0.3802, 0.6592, 0.3914, 0.6474, 0.3996, 0.6699, 0.4195, 0.6688, 0.4257, 0.6635, 0.4205, 0.6592, 0.3914, 0.6699, 0.4195, 0.6635, 0.4205, 0.5265, 0.6788, 0.5302, 0.647, 0.5332, 0.6814, 0.5264, 0.655, 0.5302, 0.647, 0.5265, 0.6788, 0.6327, 0.5344, 0.6328, 0.5456, 0.6286, 0.5408, 0.6603, 0.358, 0.6592, 0.3914, 0.6446, 0.3802, 0.5416, 0.3978, 0.5341, 0.3681, 0.5605, 0.3952, 0.5241, 0.456, 0.4841, 0.3977, 0.5209, 0.3803, 0.6821, 0.3265, 0.6603, 0.358, 0.6809, 0.3128, 0.5519, 0.4359, 0.5416, 0.3978, 0.5596, 0.415, 0.5605, 0.3952, 0.5596, 0.415, 0.5416, 0.3978, 0.5519, 0.4359, 0.5672, 0.4294, 0.5998, 0.4421, 0.6286, 0.5408, 0.6272, 0.5229, 0.6327, 0.5344, 0.2842, 0.7385, 0.2936, 0.7353, 0.2923, 0.7445, 0.2746, 0.737, 0.2935, 0.7153, 0.2936, 0.7353, 0.9058, 0.3461, 0.9128, 0.3504, 0.9056, 0.3583, 0.5238, 0.5924, 0.5186, 0.5724, 0.5241, 0.5806, 0.5053, 0.6102, 0.4933, 0.6145, 0.4774, 0.5957, 0.4947, 0.5986, 0.5186, 0.5724, 0.5325, 0.531, 0.5416, 0.5588, 0.6703, 0.3562, 0.6592, 0.3914, 0.6603, 0.358, 0.8619, 0.6585, 0.8594, 0.6415, 0.8696, 0.6569, 0.5158, 0.6236, 0.5214, 0.6291, 0.5205, 0.6389, 0.9078, 0.5083, 0.9089, 0.4918, 0.9132, 0.5033, 0.5605, 0.3952, 0.573, 0.3925, 0.5596, 0.415, 0.5726, 0.4251, 0.5672, 0.4294, 0.5682, 0.4125, 0.5007, 0.5501, 0.497, 0.5479, 0.5116, 0.5393, 0.8829, 0.3379, 0.8916, 0.3329, 0.8994, 0.3466, 0.4686, 0.6082, 0.4774, 0.5957, 0.4746, 0.6081, 0.8536, 0.6938, 0.845, 0.6758, 0.8619, 0.6585, 0.7509, 0.4465, 0.7455, 0.4404, 0.7537, 0.4175, 0.7576, 0.4345, 0.9081, 0.6794, 0.9142, 0.6881, 0.9075, 0.6919, 0.5533, 0.4567, 0.5431, 0.4667, 0.5445, 0.4555, 0.4774, 0.5957, 0.4921, 0.5704, 0.4947, 0.5986, 0.4774, 0.5957, 0.4762, 0.5552, 0.4921, 0.5704, 0.5802, 0.4491, 0.5519, 0.4359, 0.5998, 0.4421, 0.5337, 0.7017, 0.5307, 0.6899, 0.5352, 0.6842, 0.8829, 0.3379, 0.888, 0.2952, 0.8916, 0.3329, 0.4762, 0.5552, 0.4744, 0.5225, 0.479, 0.5178, 0.5272, 0.4808, 0.5241, 0.456, 0.5378, 0.4757, 0.8645, 0.7017, 0.8536, 0.6938, 0.8766, 0.6859, 0.5378, 0.4757, 0.5431, 0.4667, 0.5649, 0.4766, 0.5649, 0.4766, 0.5431, 0.4667, 0.5533, 0.4567, 0.8855, 0.3826, 0.8821, 0.3955, 0.8801, 0.3844, 0.8909, 0.5787, 0.8829, 0.5649, 0.8993, 0.5749, 0.6725, 0.6781, 0.6851, 0.6733, 0.6799, 0.6909, 0.647, 0.4469, 0.6648, 0.4879, 0.6423, 0.4706, 0.6604, 0.445, 0.6613, 0.4659, 0.647, 0.4469, 0.6613, 0.4659, 0.668, 0.4783, 0.647, 0.4469, 0.6059, 0.6525, 0.5888, 0.6367, 0.6079, 0.6402, 0.8841, 0.5322, 0.9001, 0.5488, 0.8922, 0.5593, 0.6799, 0.6909, 0.7016, 0.68, 0.6989, 0.6987, 0.9056, 0.5663, 0.8922, 0.5593, 0.9001, 0.5488, 0.7058, 0.7147, 0.6989, 0.6987, 0.7121, 0.6962, 0.6869, 0.697, 0.6799, 0.6909, 0.6989, 0.6987, 0.8071, 0.4671, 0.817, 0.4809, 0.8103, 0.4859, 0.6601, 0.7243, 0.6715, 0.7053, 0.6869, 0.697, 0.6666, 0.7312, 0.6869, 0.697, 0.7058, 0.7147, 0.6666, 0.7312, 0.6601, 0.7243, 0.6869, 0.697, 0.8779, 0.5502, 0.8922, 0.5593, 0.8829, 0.5649, 0.668, 0.4783, 0.7061, 0.4698, 0.6833, 0.4899, 0.6817, 0.4771, 0.6697, 0.4714, 0.6634, 0.4556, 0.8841, 0.5322, 0.9041, 0.5207, 0.9001, 0.5488, 0.817, 0.4809, 0.8071, 0.4671, 0.8258, 0.4731, 0.8005, 0.4408, 0.8173, 0.4562, 0.8071, 0.4671, 0.7186, 0.434, 0.7061, 0.4698, 0.6817, 0.4771, 0.8031, 0.4111, 0.8173, 0.4562, 0.8005, 0.4408, 0.8133, 0.424, 0.8173, 0.4562, 0.8031, 0.4111, 0.8784, 0.5152, 0.8841, 0.5322, 0.8785, 0.5247, 0.6446, 0.7451, 0.6666, 0.7312, 0.679, 0.732, 0.7251, 0.4329, 0.7185, 0.4581, 0.7061, 0.4698, 0.7186, 0.434, 0.7251, 0.4329, 0.7061, 0.4698, 0.8948, 0.4911, 0.9036, 0.4979, 0.8875, 0.4967, 0.7651, 0.7304, 0.762, 0.7021, 0.7712, 0.7148, 0.9115, 0.6474, 0.9056, 0.6563, 0.9048, 0.6403, 0.5302, 0.2947, 0.5101, 0.3064, 0.5245, 0.2961, 0.8602, 0.5715, 0.8679, 0.5583, 0.8734, 0.5846, 0.6939, 0.5255, 0.6844, 0.5179, 0.7018, 0.5029, 0.8294, 0.5655, 0.8447, 0.5588, 0.8279, 0.5818, 0.8538, 0.5828, 0.8447, 0.5588, 0.8602, 0.5715, 0.8602, 0.5715, 0.8534, 0.5527, 0.8679, 0.5583, 0.8534, 0.5527, 0.8669, 0.5326, 0.8679, 0.5583, 0.5749, 0.5153, 0.5765, 0.4985, 0.582, 0.5098, 0.5636, 0.5005, 0.5765, 0.4985, 0.5498, 0.5114, 0.677, 0.5404, 0.6654, 0.525, 0.6844, 0.5179, 0.5498, 0.5114, 0.5765, 0.4985, 0.5636, 0.5243, 0.8746, 0.5304, 0.8679, 0.5583, 0.8669, 0.5326, 0.8746, 0.5304, 0.8669, 0.5326, 0.8705, 0.5156, 0.6603, 0.5577, 0.677, 0.5404, 0.6724, 0.5622, 0.7936, 0.6615, 0.785, 0.6824, 0.7825, 0.664, 0.6536, 0.547, 0.6654, 0.525, 0.677, 0.5404, 0.81, 0.6503, 0.7936, 0.6615, 0.7932, 0.6467, 0.5889, 0.4943, 0.6067, 0.5021, 0.5765, 0.4985, 0.81, 0.6503, 0.81, 0.6787, 0.7936, 0.6615, 0.6067, 0.5021, 0.6107, 0.5146, 0.5966, 0.5038, 0.81, 0.6787, 0.7945, 0.6786, 0.7936, 0.6615, 0.7029, 0.6213, 0.7161, 0.6213, 0.6954, 0.6287, 0.8705, 0.5156, 0.8621, 0.5121, 0.8653, 0.5056, 0.6446, 0.7451, 0.64, 0.735, 0.6601, 0.7243, 0.7576, 0.4345, 0.7741, 0.4477, 0.7571, 0.4377, 0.8812, 0.5942, 0.8859, 0.5916, 0.8823, 0.6106, 0.9034, 0.5927, 0.8987, 0.5844, 0.9029, 0.5831, 0.8121, 0.6674, 0.8152, 0.6679, 0.8152, 0.6734, 0.8123, 0.6722, 0.7455, 0.4404, 0.7363, 0.444, 0.7356, 0.4198, 0.7537, 0.4175, 0.7455, 0.4404, 0.7356, 0.4198, 0.7537, 0.4175, 0.7356, 0.4198, 0.7313, 0.4102, 0.6707, 0.6377, 0.6703, 0.6314, 0.6817, 0.6366, 0.7491, 0.6654, 0.7605, 0.6632, 0.7658, 0.6847, 0.7491, 0.6654, 0.7531, 0.657, 0.7605, 0.6632, 0.5535, 0.7131, 0.5603, 0.7321, 0.5502, 0.7241, 0.6697, 0.614, 0.694, 0.6216, 0.6687, 0.6225, 0.6558, 0.6045, 0.6697, 0.614, 0.6687, 0.6225, 0.808, 0.6973, 0.7862, 0.7005, 0.7945, 0.6786, 0.795, 0.6986, 0.7887, 0.7023, 0.7862, 0.7005, 0.808, 0.6973, 0.795, 0.6986, 0.7862, 0.7005, 0.7887, 0.7023, 0.7858, 0.7069, 0.7862, 0.7005, 0.8345, 0.5031, 0.8621, 0.5121, 0.8489, 0.5068, 0.6557, 0.5794, 0.6558, 0.6045, 0.6381, 0.6088, 0.6177, 0.5248, 0.6107, 0.5146, 0.6067, 0.5021, 0.644, 0.5713, 0.6603, 0.5577, 0.6557, 0.5794, 0.7955, 0.3999, 0.8031, 0.4111, 0.8005, 0.4408, 0.7751, 0.4031, 0.7955, 0.3999, 0.7831, 0.4245, 0.9054, 0.6084, 0.8993, 0.6033, 0.9034, 0.5927, 0.7537, 0.4175, 0.7831, 0.4245, 0.7717, 0.4295, 0.7751, 0.4031, 0.7537, 0.4175, 0.7522, 0.4104, 0.7458, 0.6834, 0.7491, 0.6654, 0.7534, 0.6986, 0.7534, 0.6986, 0.7335, 0.7001, 0.7458, 0.6834, 0.7534, 0.6986, 0.7491, 0.6654, 0.7658, 0.6847, 0.5535, 0.7131, 0.5467, 0.7155, 0.5415, 0.7048, 0.5583, 0.6877, 0.5535, 0.7131, 0.5415, 0.7048, 0.8486, 0.4458, 0.8372, 0.449, 0.8296, 0.4271, 0.85, 0.4293, 0.8486, 0.4458, 0.8398, 0.4199, 0.85, 0.4293, 0.8398, 0.4199, 0.852, 0.4193, 0.852, 0.4193, 0.8553, 0.4208, 0.85, 0.4293, 0.6062, 0.5552, 0.6038, 0.5543, 0.6106, 0.5489, 0.6067, 0.5675, 0.6051, 0.5581, 0.6106, 0.5489, 0.6381, 0.6088, 0.6558, 0.6045, 0.6523, 0.6163, 0.8874, 0.4339, 0.882, 0.4217, 0.89, 0.4189, 0.845, 0.6758, 0.8369, 0.6937, 0.8382, 0.6797, 0.845, 0.6758, 0.8536, 0.6938, 0.8369, 0.6937, 0.79, 0.7269, 0.8093, 0.7094, 0.811, 0.7233, 0.854, 0.7045, 0.8536, 0.6938, 0.8645, 0.7017, 0.8307, 0.3057, 0.855, 0.3119, 0.8329, 0.3146, 0.7273, 0.6323, 0.7316, 0.6246, 0.7337, 0.6417, 0.5729, 0.4825, 0.557, 0.489, 0.5649, 0.4766, 0.79, 0.7269, 0.789, 0.7144, 0.8093, 0.7094, 0.8215, 0.3224, 0.8137, 0.3225, 0.8202, 0.3092, 0.8672, 0.3288, 0.8742, 0.352, 0.8519, 0.3374, 0.7898, 0.7411, 0.79, 0.7269, 0.7999, 0.7401, 0.8207, 0.2918, 0.8233, 0.293, 0.8119, 0.3038, 0.8003, 0.377, 0.8204, 0.3838, 0.7884, 0.373, 0.7823, 0.3864, 0.7884, 0.373, 0.7955, 0.3999, 0.721, 0.6953, 0.7245, 0.6702, 0.7241, 0.6759, 0.7309, 0.7161, 0.7534, 0.6986, 0.7435, 0.7291, 0.7309, 0.7161, 0.7335, 0.7001, 0.7534, 0.6986, 0.8415, 0.3738, 0.8404, 0.3818, 0.838, 0.385, 0.7979, 0.3622, 0.7987, 0.371, 0.7884, 0.373, 0.7855, 0.3575, 0.7884, 0.373, 0.7746, 0.3671, 0.8862, 0.4549, 0.8969, 0.4626, 0.8994, 0.4741, 0.482, 0.6948, 0.4718, 0.6926, 0.4726, 0.6836, 0.6057, 0.6881, 0.5981, 0.698, 0.6027, 0.686, 0.5662, 0.7269, 0.5774, 0.7258, 0.5761, 0.731, 0.8346, 0.4754, 0.8327, 0.4704, 0.8354, 0.4611, 0.9102, 0.6615, 0.9119, 0.668, 0.9088, 0.6742, 0.8931, 0.4467, 0.8862, 0.4549, 0.8874, 0.4339, 0.7214, 0.7255, 0.718, 0.7204, 0.7231, 0.7037, 0.8619, 0.4549, 0.8486, 0.4458, 0.8607, 0.4509, 0.7214, 0.7255, 0.7213, 0.7347, 0.7148, 0.7343, 0.7687, 0.5158, 0.768, 0.5092, 0.7749, 0.5252, 0.725, 0.711, 0.7214, 0.7255, 0.7231, 0.7037, 0.4938, 0.7335, 0.4913, 0.6867, 0.4983, 0.7189, 0.8415, 0.3738, 0.838, 0.385, 0.8313, 0.3817, 0.8415, 0.3738, 0.8313, 0.3817, 0.8342, 0.3654, 0.8342, 0.3654, 0.8439, 0.3651, 0.8415, 0.3738, 0.8042, 0.3518, 0.7979, 0.3622, 0.7855, 0.3575, 0.8036, 0.3339, 0.8179, 0.3358, 0.8042, 0.3518, 0.7922, 0.3404, 0.8036, 0.3339, 0.7855, 0.3575, 0.7928, 0.5502, 0.7929, 0.5458, 0.7978, 0.5624, 0.7978, 0.5624, 0.7929, 0.5458, 0.8076, 0.5593, 0.8076, 0.5593, 0.7979, 0.5336, 0.813, 0.5443, 0.7929, 0.5458, 0.7979, 0.5336, 0.8076, 0.5593, 0.5794, 0.718, 0.5774, 0.7258, 0.5662, 0.7269, 0.9, 0.7027, 0.9076, 0.7355, 0.9002, 0.7177, 0.7787, 0.5376, 0.7848, 0.5122, 0.7979, 0.5336, 0.6149, 0.7219, 0.6282, 0.7106, 0.6223, 0.7245, 0.6112, 0.7103, 0.6257, 0.692, 0.6282, 0.7106, 0.8003, 0.6003, 0.7808, 0.5976, 0.7978, 0.5624, 0.8003, 0.6003, 0.7978, 0.5624, 0.8076, 0.5593, 0.8745, 0.3261, 0.8742, 0.352, 0.8672, 0.3288, 0.6143, 0.6957, 0.6257, 0.692, 0.6112, 0.7103, 0.7604, 0.6074, 0.7808, 0.5976, 0.7741, 0.6135, 0.8003, 0.6003, 0.7741, 0.6135, 0.7808, 0.5976, 0.8772, 0.4473, 0.8787, 0.4356, 0.8874, 0.4339, 0.7799, 0.5257, 0.7749, 0.5252, 0.7848, 0.5122, 0.7749, 0.5252, 0.768, 0.5092, 0.7848, 0.5122])
me_cube_003.materials.append(mat_material)
me_cube_003.update()
me_plane = bpy.data.meshes.new('Plane')
me_plane.from_pydata([(-0.2541, 0.02693, -0.4111), (-0.2541, -0.5437, -0.6594), (0.3166, 0.02693, -0.4111), (0.3166, -0.5437, -0.6594), (0.3166, 0.02693, 0.4282), (-0.2541, 0.02693, 0.4282), (-0.2541, -0.5437, 0.7326), (0.3166, -0.5437, 0.7326)], [], [(2, 1, 0), (6, 4, 5), (3, 4, 7), (1, 5, 0), (3, 6, 1), (0, 4, 2), (2, 3, 1), (6, 7, 4), (3, 2, 4), (1, 6, 5), (3, 7, 6), (0, 5, 4)])
_uv = me_plane.uv_layers.new(name='UVMap')
_uv.uv.foreach_set('vector', [0.0, 1.0, 1.0, 0.0, 0.0, 0.0, 1.0, 0.0, 0.0, 1.0, 0.0, 0.0, 1.0, 1.0, 0.0, 1.0, 1.0, 1.0, 1.0, 0.0, 0.0, 0.0, 0.0, 0.0, 1.0, 1.0, 1.0, 0.0, 1.0, 0.0, 0.0, 0.0, 0.0, 1.0, 0.0, 1.0, 0.0, 1.0, 1.0, 1.0, 1.0, 0.0, 1.0, 0.0, 1.0, 1.0, 0.0, 1.0, 1.0, 1.0, 0.0, 1.0, 0.0, 1.0, 1.0, 0.0, 1.0, 0.0, 0.0, 0.0, 1.0, 1.0, 1.0, 1.0, 1.0, 0.0, 0.0, 0.0, 0.0, 0.0, 0.0, 1.0])
me_plane.update()
arm_armature = bpy.data.armatures.new('Armature')  # bones are not reproduced

# ---- objects
ob_light = bpy.data.objects.new('Light', light_light)
ob_camera = bpy.data.objects.new('Camera', cam_camera)
ob_armature = bpy.data.objects.new('Armature', arm_armature)
ob_cube = bpy.data.objects.new('Cube', me_cube)
ob_cylinder = bpy.data.objects.new('Cylinder', me_cylinder)
ob_cylinder_001 = bpy.data.objects.new('Cylinder.001', me_cylinder_001)
ob_cube_002 = bpy.data.objects.new('Cube.002', me_cube_003)
ob_plane = bpy.data.objects.new('Plane', me_plane)

# ---- transforms, parenting, visibility, modifiers, constraints
ob_light.location = (4.076, 1.005, 5.904)
ob_light.rotation_euler = (0.6503, 0.05522, 1.866)
ob_light.lock_rotations_4d = False
ob_light.empty_display_type = 'ARROWS'
ob_light.color = (0.0, 0.0, 0.0, 0.0)
ob_light.lineart.crease_threshold = 0.0
ob_camera.location = (7.359, -6.926, 4.958)
ob_camera.rotation_euler = (1.109, 0.0, 0.8149)
ob_camera.lock_rotations_4d = False
ob_camera.empty_display_type = 'ARROWS'
ob_camera.color = (0.0, 0.0, 0.0, 0.0)
ob_camera.display_type = 'WIRE'
ob_camera.lineart.crease_threshold = 0.0
ob_armature.location = (0.00321, 0.02345, -0.0001728)
ob_armature.show_in_front = True
ob_cube.location = (0.00321, 0.02345, -0.0001728)
ob_cube.rotation_euler = (0.0, -0.0, -1.571)
ob_cube.lock_rotations_4d = False
ob_cube.empty_display_type = 'ARROWS'
ob_cube.lineart.crease_threshold = 0.0
ob_cylinder.location = (0.007817, -0.4449, 0.6588)
ob_cylinder.rotation_euler = (2.606e-08, -0.5781, -1.571)
ob_cylinder_001.location = (0.007817, -0.4412, -0.4751)
ob_cylinder_001.rotation_euler = (1.364e-07, -1.052, -1.571)
ob_cube_002.parent = ob_armature
ob_cube_002.matrix_parent_inverse = Matrix(((1.0, -0.0, 0.0, -0.00321), (-0.0, 1.0, -0.0, -0.02345), (0.0, -0.0, 1.0, 0.0001728), (-0.0, 0.0, -0.0, 1.0)))
ob_cube_002.location = (0.00321, -0.07481, -0.2152)
_vg = ob_cube_002.vertex_groups.new(name='mouth')
for _i, _w in zip([0, 1, 2, 3, 4, 5, 6, 7, 8, 9, 10, 11, 12, 13, 14, 15, 16, 18, 19, 20, 23, 24, 25, 26, 27, 28, 29, 30, 31, 32, 33, 34, 35, 36, 37, 39, 40, 41, 42, 43, 44, 45, 46, 50, 51, 52, 53, 54, 55, 56, 57, 58, 59, 60, 61, 62, 63, 64, 65, 66, 67, 68, 69, 71, 74, 75, 76, 77, 78, 79, 80, 81, 82, 83, 84, 85, 86, 87, 88, 89, 90, 91, 92, 93, 94, 95, 96, 97, 98, 99, 100, 101, 102, 103, 104, 105, 106, 107, 108, 109, 110, 111, 112, 113, 114, 115, 116, 117, 118, 119, 120, 121, 122, 123, 124, 125, 126, 127, 128, 129, 130, 131, 132, 133, 134, 135, 136, 137, 138, 139, 140, 141, 142, 143, 144, 145, 146, 147, 148, 149, 150, 151, 152, 153, 154, 155, 156, 157, 158, 159, 160, 161, 162, 163, 164, 165, 166, 167, 168, 169, 170, 171, 172, 173, 174, 175, 176, 177, 178, 179, 180, 181, 182, 183, 184, 185, 186, 187, 188, 189, 190, 191, 192, 193, 194, 195, 196, 197, 198, 199, 200, 201, 202, 203, 204, 205, 206, 207, 208, 209, 210, 211, 212, 213, 214, 215, 216, 217, 218, 219, 220, 221, 222, 223, 224, 225, 226, 227, 228, 229, 230, 231], [0.03819, 0.005143, 0.09044, 0.1687, 0.2375, 0.1252, 0.1268, 0.08673, 0.1404, 0.224, 0.1534, 0.08121, 0.08729, 0.2724, 0.271, 0.2708, 0.2443, 0.05765, 0.003794, 0.03584, 0.009842, 0.06219, 0.07576, 0.1076, 0.07612, 0.05237, 0.06151, 0.06511, 0.06241, 0.2897, 0.2552, 0.2927, 0.3341, 0.1049, 0.06083, 0.06185, 0.07346, 0.09729, 0.02779, 0.1839, 0.2475, 0.2732, 0.1873, 0.0972, 0.03159, 0.07831, 0.196, 0.03708, 0.03742, 0.05803, 0.08255, 0.09007, 0.05743, 0.03769, 0.003823, 0.02987, 0.08554, 0.04532, 0.05649, 0.03599, 0.06132, 0.07032, 0.08602, 0.06585, 0.005971, 0.04676, 0.08819, 0.09123, 0.07291, 0.03967, 0.06406, 0.06574, 0.1886, 0.1873, 0.2838, 0.1914, 0.09655, 0.06829, 0.06754, 0.08492, 0.08439, 0.1795, 0.2899, 0.3134, 0.2702, 0.3762, 0.3576, 0.4391, 0.4164, 0.4174, 0.4541, 0.4575, 0.3478, 0.3269, 0.445, 0.3615, 0.411, 0.2587, 0.4861, 0.5334, 0.4696, 0.6809, 0.6337, 0.5524, 0.4816, 0.6771, 0.5079, 0.6118, 0.594, 0.726, 0.7757, 0.6482, 0.814, 0.7789, 0.9087, 0.06231, 0.06256, 0.0634, 0.3599, 0.3739, 0.3627, 0.3643, 0.9576, 0.9563, 0.5641, 0.7516, 0.5012, 0.5069, 0.6596, 0.7977, 0.5749, 0.6634, 0.9536, 0.9579, 0.9559, 0.9558, 0.9552, 0.9549, 0.6342, 0.7542, 0.6294, 0.8701, 0.9353, 0.9212, 0.8976, 0.9394, 0.9251, 0.9453, 0.9476, 0.9431, 0.9153, 0.9502, 0.9448, 0.9279, 0.9466, 0.9012, 0.9333, 0.7986, 0.9112, 0.8579, 0.9393, 0.7658, 0.9208, 0.9116, 0.9154, 0.9163, 0.9395, 0.9553, 0.9462, 0.9485, 0.9502, 0.8924, 0.957, 0.9276, 0.9254, 0.2745, 0.3653, 0.399, 0.3386, 0.4612, 0.3638, 0.9199, 0.5173, 0.5701, 0.5991, 0.749, 0.6459, 0.5782, 0.6015, 0.5537, 0.9362, 0.9316, 0.9346, 0.9361, 0.9333, 0.9547, 0.9408, 0.9533, 0.967, 0.9613, 0.956, 0.9651, 0.9671, 0.9531, 0.9591, 0.9668, 0.9635, 0.9129, 0.8541, 0.8584, 0.9346, 0.8055, 0.8835, 0.9422, 0.9519, 0.9607, 0.9639, 0.9598, 0.7189, 0.7025, 0.6529, 0.9632]): _vg.add([_i], _w, 'REPLACE')
_vg = ob_cube_002.vertex_groups.new(name='base')
for _i, _w in zip([0, 1, 2, 3, 4, 5, 6, 7, 8, 9, 10, 11, 12, 13, 14, 15, 16, 17, 18, 19, 20, 21, 22, 23, 24, 25, 26, 27, 28, 29, 30, 31, 32, 33, 34, 35, 36, 37, 38, 39, 40, 41, 42, 43, 44, 45, 46, 47, 48, 49, 50, 51, 52, 53, 54, 55, 56, 57, 58, 59, 60, 61, 62, 63, 64, 65, 66, 67, 68, 69, 70, 71, 72, 73, 74, 75, 76, 77, 78, 79, 80, 81, 82, 83, 84, 85, 86, 87, 88, 89, 90, 91, 92, 93, 94, 95, 96, 97, 98, 99, 100, 101, 102, 103, 104, 105, 106, 107, 108, 109, 110, 111, 112, 113, 114, 115, 116, 117, 118, 119, 120, 121, 122, 123, 124, 125, 126, 127, 128, 129, 130, 131, 132, 133, 134, 135, 136, 137, 138, 139, 140, 141, 142, 143, 144, 145, 146, 147, 148, 149, 150, 151, 152, 153, 154, 155, 156, 157, 158, 159, 160, 161, 162, 163, 164, 165, 166, 167, 168, 169, 170, 171, 172, 173, 174, 175, 176, 177, 178, 179, 180, 181, 182, 183, 184, 185, 186, 187, 188, 189, 190, 191, 192, 193, 194, 195, 196, 197, 198, 199, 200, 201, 202, 203, 204, 205, 206, 207, 208, 209, 210, 211, 212, 213, 214, 215, 216, 217, 218, 219, 220, 221, 222, 223, 224, 225, 226, 227, 228, 229, 230, 231], [0.9559, 0.9724, 0.9096, 0.8313, 0.7625, 0.8748, 0.8732, 0.9133, 0.8596, 0.776, 0.8466, 0.9188, 0.9127, 0.7276, 0.729, 0.7292, 0.7557, 0.9829, 0.9423, 0.9731, 0.9571, 0.9788, 0.9856, 0.9701, 0.9378, 0.9242, 0.8924, 0.9239, 0.9476, 0.9385, 0.9349, 0.9376, 0.7103, 0.7448, 0.7073, 0.6659, 0.8951, 0.9392, 0.984, 0.9381, 0.9265, 0.9027, 0.9611, 0.8161, 0.7525, 0.7268, 0.8127, 0.9853, 0.998, 0.9951, 0.9028, 0.9592, 0.9217, 0.804, 0.9565, 0.9563, 0.942, 0.9175, 0.9099, 0.9426, 0.9562, 0.9731, 0.9601, 0.9145, 0.9523, 0.9435, 0.957, 0.9387, 0.9297, 0.914, 0.9769, 0.9342, 0.996, 0.9947, 0.972, 0.9516, 0.9118, 0.9088, 0.9271, 0.9552, 0.9359, 0.9343, 0.8114, 0.8127, 0.7162, 0.8086, 0.9034, 0.9317, 0.9325, 0.9151, 0.9156, 0.8205, 0.7101, 0.6866, 0.7298, 0.6238, 0.6424, 0.5609, 0.5836, 0.5826, 0.5459, 0.5425, 0.6522, 0.6731, 0.555, 0.6385, 0.589, 0.7413, 0.5139, 0.4666, 0.5304, 0.3191, 0.3663, 0.4476, 0.5184, 0.3229, 0.4921, 0.3882, 0.406, 0.274, 0.2243, 0.3518, 0.186, 0.2211, 0.0913, 0.9377, 0.9374, 0.9366, 0.6401, 0.6261, 0.6373, 0.6357, 0.0348, 0.03741, 0.4359, 0.2484, 0.4988, 0.4931, 0.3404, 0.2023, 0.4251, 0.3366, 0.04276, 0.0342, 0.03817, 0.03836, 0.03952, 0.04015, 0.3658, 0.2458, 0.3706, 0.1299, 0.06474, 0.0788, 0.1024, 0.06059, 0.07487, 0.05466, 0.05243, 0.05686, 0.08472, 0.04956, 0.05517, 0.0721, 0.0534, 0.09884, 0.06674, 0.2014, 0.08876, 0.1421, 0.06071, 0.2342, 0.07923, 0.08843, 0.08458, 0.08366, 0.0605, 0.0394, 0.05375, 0.05151, 0.04956, 0.1076, 0.03603, 0.07239, 0.0746, 0.7255, 0.6347, 0.601, 0.6614, 0.5388, 0.6362, 0.08011, 0.4827, 0.4299, 0.4009, 0.251, 0.3541, 0.4218, 0.3985, 0.4463, 0.06376, 0.06844, 0.06536, 0.06392, 0.06671, 0.0406, 0.05915, 0.04339, 0.01596, 0.02746, 0.03807, 0.01979, 0.01582, 0.04372, 0.03187, 0.0164, 0.02291, 0.08707, 0.1459, 0.1416, 0.06541, 0.1945, 0.1165, 0.05782, 0.04613, 0.02864, 0.02225, 0.03034, 0.2811, 0.2975, 0.3471, 0.02365]): _vg.add([_i], _w, 'REPLACE')
_m = ob_cube_002.modifiers.new('Armature', 'ARMATURE')
_m.object = ob_armature
ob_plane.location = (0.0, 0.0, 0.0)

# ---- collection membership
col_collection.objects.link(ob_light)
col_collection.objects.link(ob_camera)
col_eye_hooker.objects.link(ob_armature)
col_eye_hooker.objects.link(ob_cube)
col_eye_hooker.objects.link(ob_cylinder)
col_eye_hooker.objects.link(ob_cylinder_001)
col_eye_hooker.objects.link(ob_cube_002)
col_eye_hooker_phy.objects.link(ob_plane)

# ---- scene / render settings (as saved in the file)
scene.camera = ob_camera
scene.frame_start = 0; scene.frame_end = 100; scene.frame_set(28)
scene.render.engine = 'BLENDER_EEVEE_NEXT'
scene.cycles.sampling_pattern = 'TABULATED_SOBOL'
bpy.context.view_layer.update()
